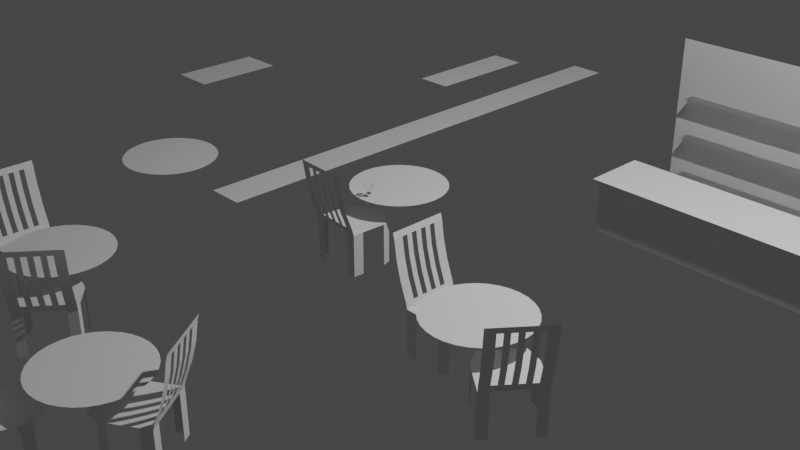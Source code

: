 # Source: blend.blend  (saved by Blender 2.80.75; exported with 4.5.12 LTS)
import bpy
from mathutils import Matrix  # noqa: F401  (used for matrix-valued properties, if any)

bpy.ops.wm.read_factory_settings(use_empty=True)
scene = bpy.context.scene
scene.name = 'Scene'

# ---- collections
col_collection = bpy.data.collections.new('Collection'); scene.collection.children.link(col_collection)

# ---- materials (node trees are filled in below, after node groups)
mat_glass = bpy.data.materials.new('Glass')
mat_glass.use_transparent_shadow = False

# ---- material node trees
mat_glass.use_nodes = True; mat_glass.node_tree.nodes.clear()
_N = mat_glass.node_tree.nodes; _L = mat_glass.node_tree.links
n0 = _N.new('ShaderNodeOutputMaterial'); n0.name = 'Material Output'; n0.location = (300, 300)
n1 = _N.new('ShaderNodeBsdfGlass'); n1.name = 'Glass BSDF'; n1.location = (10, 300)
n1.distribution = 'BECKMANN'
n1.inputs[1].default_value = 0.1429
n1.inputs[2].default_value = 1.45
_L.new(n1.outputs[0], n0.inputs[0])
n0.is_active_output = True

# ---- world
world_world = bpy.data.worlds.new('World'); scene.world = world_world
world_world.use_nodes = True; world_world.node_tree.nodes.clear()
_N = world_world.node_tree.nodes; _L = world_world.node_tree.links
n0 = _N.new('ShaderNodeOutputWorld'); n0.name = 'World Output'; n0.location = (300, 300)
n1 = _N.new('ShaderNodeBackground'); n1.name = 'Background'; n1.location = (10, 300)
n1.inputs[0].default_value = (0.05088, 0.05088, 0.05088, 1.0)
_L.new(n1.outputs[0], n0.inputs[0])
n0.is_active_output = True
world_world.color = (0.05088, 0.05088, 0.05088)
world_world.use_sun_shadow = False
world_world.sun_shadow_jitter_overblur = 0.0

# ---- cameras
cam_camera = bpy.data.cameras.new('Camera')
cam_camera.clip_end = 100.0
cam_camera.ortho_scale = 7.314

# ---- lights
light_light = bpy.data.lights.new('Light', 'POINT')
light_light.transmission_factor = 0.0
light_light.energy = 1000.0
light_light.shadow_soft_size = 0.1
light_light.shadow_maximum_resolution = 0.006
light_light.use_absolute_resolution = True

# ---- meshes
me_circle = bpy.data.meshes.new('Circle')
me_circle.from_pydata([(0.0, 0.5, 0.2088), (-0.09755, 0.4904, 0.2088), (-0.1913, 0.4619, 0.2088), (-0.2778, 0.4157, 0.2088), (-0.3536, 0.3536, 0.2088), (-0.4157, 0.2778, 0.2088), (-0.4619, 0.1913, 0.2088), (-0.4904, 0.09755, 0.2088), (-0.5, 3.775e-08, 0.2088), (-0.4904, -0.09755, 0.2088), (-0.4619, -0.1913, 0.2088), (-0.4157, -0.2778, 0.2088), (-0.3536, -0.3536, 0.2088), (-0.2778, -0.4157, 0.2088), (-0.1913, -0.4619, 0.2088), (-0.09755, -0.4904, 0.2088), (1.629e-07, -0.5, 0.2088), (0.09755, -0.4904, 0.2088), (0.1913, -0.4619, 0.2088), (0.2778, -0.4157, 0.2088), (0.3536, -0.3536, 0.2088), (0.4157, -0.2778, 0.2088), (0.4619, -0.1913, 0.2088), (0.4904, -0.09754, 0.2088), (0.5, 4.828e-07, 0.2088), (0.4904, 0.09755, 0.2088), (0.4619, 0.1913, 0.2088), (0.4157, 0.2778, 0.2088), (0.3536, 0.3536, 0.2088), (0.2778, 0.4157, 0.2088), (0.1913, 0.4619, 0.2088), (0.09754, 0.4904, 0.2088)], [], [(1, 2, 3, 4, 5, 6, 7, 8, 9, 10, 11, 12, 13, 14, 15, 16, 17, 18, 19, 20, 21, 22, 23, 24, 25, 26, 27, 28, 29, 30, 31, 0)])
_uv = me_circle.uv_layers.new(name='UVMap')
_uv.uv.foreach_set('vector', [0.0, 0.0, 0.0, 0.0, 0.0, 0.0, 0.0, 0.0, 0.0, 0.0, 0.0, 0.0, 0.0, 0.0, 0.0, 0.0, 0.0, 0.0, 0.0, 0.0, 0.0, 0.0, 0.0, 0.0, 0.0, 0.0, 0.0, 0.0, 0.0, 0.0, 0.0, 0.0, 0.0, 0.0, 0.0, 0.0, 0.0, 0.0, 0.0, 0.0, 0.0, 0.0, 0.0, 0.0, 0.0, 0.0, 0.0, 0.0, 0.0, 0.0, 0.0, 0.0, 0.0, 0.0, 0.0, 0.0, 0.0, 0.0, 0.0, 0.0, 0.0, 0.0, 0.0, 0.0])
me_circle.use_remesh_preserve_volume = False
me_circle.use_remesh_preserve_attributes = False
me_circle.use_mirror_vertex_groups = False
me_circle.update()
me_cylinder = bpy.data.meshes.new('Cylinder')
me_cylinder.from_pydata([(0.1123, 0.5645, -1.0), (0.1951, 0.9808, 1.0), (0.4786, 0.3198, -1.0), (0.8315, 0.5556, 1.0), (0.5645, -0.1123, -1.0), (0.9808, -0.1951, 1.0), (0.3198, -0.4786, -1.0), (0.5556, -0.8315, 1.0), (-0.1123, -0.5645, -1.0), (-0.1951, -0.9808, 1.0), (-0.4786, -0.3198, -1.0), (-0.8315, -0.5556, 1.0), (0.09716, 0.4884, -0.9236), (0.4141, 0.2767, -0.9236), (0.4884, -0.09716, -0.9236), (0.2767, -0.4141, -0.9236), (-0.09716, -0.4884, -0.9236), (-0.4141, -0.2767, -0.9236), (-0.5645, 0.1123, -1.0), (-0.9808, 0.1951, 1.0), (-0.4884, 0.09716, -0.9236), (-0.2767, 0.4141, -0.9236), (-0.5209, 0.7796, 1.0), (-0.9197, 0.1829, 1.0), (-0.7796, -0.5209, 1.0), (-0.1829, -0.9197, 1.0), (-0.3198, 0.4786, -1.0), (-0.5556, 0.8315, 1.0), (0.5209, -0.7796, 1.0), (0.9197, -0.1829, 1.0), (0.7796, 0.5209, 1.0), (0.1829, 0.9197, 1.0)], [], [(1, 0, 26, 27), (0, 1, 3, 2), (3, 5, 4, 2), (9, 11, 10, 8), (5, 7, 6, 4), (6, 7, 9, 8), (11, 19, 18, 10), (19, 27, 26, 18), (0, 2, 4, 6, 8, 10, 18, 26), (0, 6, 4, 2), (6, 0, 26, 8), (8, 26, 18, 10), (9, 7, 28, 25), (11, 9, 25, 24), (19, 11, 24, 23), (27, 19, 23, 22), (1, 27, 22, 31), (3, 1, 31, 30), (5, 3, 30, 29), (7, 5, 29, 28), (23, 24, 17, 20), (31, 22, 21, 12), (29, 30, 13, 14), (28, 29, 14, 15), (24, 25, 16, 17), (22, 23, 20, 21), (30, 31, 12, 13), (25, 28, 15, 16), (12, 21, 16, 15), (12, 15, 14, 13), (16, 21, 20, 17)])
_uv = me_cylinder.uv_layers.new(name='UVMap')
_uv.uv.foreach_set('vector', [0.9688, 1.0, 0.9688, 0.5, 0.09375, 0.5, 0.09375, 1.0, 0.9688, 0.5, 0.9688, 1.0, 0.8438, 1.0, 0.8438, 0.5, 0.8438, 1.0, 0.7188, 1.0, 0.7188, 0.5, 0.8438, 0.5, 0.4688, 1.0, 0.3438, 1.0, 0.3438, 0.5, 0.4688, 0.5, 0.7188, 1.0, 0.5938, 1.0, 0.5938, 0.5, 0.7188, 0.5, 0.5938, 0.5, 0.5938, 1.0, 0.4688, 1.0, 0.4688, 0.5, 0.3438, 1.0, 0.2188, 1.0, 0.2188, 0.5, 0.3438, 0.5, 0.2188, 1.0, 0.09375, 1.0, 0.09375, 0.5, 0.2188, 0.5, 0.7968, 0.4854, 0.9496, 0.3833, 0.9854, 0.2032, 0.8833, 0.05045, 0.7032, 0.01461, 0.5504, 0.1167, 0.5146, 0.2968, 0.6167, 0.4496, 0.0, 0.0, 0.0, 0.0, 0.0, 0.0, 0.0, 0.0, 0.0, 0.0, 0.0, 0.0, 0.0, 0.0, 0.0, 0.0, 0.0, 0.0, 0.0, 0.0, 0.0, 0.0, 0.0, 0.0, 0.4688, 1.0, 0.5938, 1.0, 0.5938, 1.0, 0.4688, 1.0, 0.3438, 1.0, 0.4688, 1.0, 0.4688, 1.0, 0.3438, 1.0, 0.2188, 1.0, 0.3438, 1.0, 0.3438, 1.0, 0.2188, 1.0, 0.09375, 1.0, 0.2188, 1.0, 0.2188, 1.0, 0.09375, 1.0, 0.9688, 1.0, 0.09375, 1.0, 0.09375, 1.0, 0.9688, 1.0, 0.8438, 1.0, 0.9688, 1.0, 0.9688, 1.0, 0.8438, 1.0, 0.7188, 1.0, 0.8438, 1.0, 0.8438, 1.0, 0.7188, 1.0, 0.5938, 1.0, 0.7188, 1.0, 0.7188, 1.0, 0.5938, 1.0, 0.2188, 1.0, 0.3438, 1.0, 0.3438, 1.0, 0.2188, 1.0, 0.9688, 1.0, 0.09375, 1.0, 0.09375, 1.0, 0.9688, 1.0, 0.7188, 1.0, 0.8438, 1.0, 0.8438, 1.0, 0.7188, 1.0, 0.5938, 1.0, 0.7188, 1.0, 0.7188, 1.0, 0.5938, 1.0, 0.3438, 1.0, 0.4688, 1.0, 0.4688, 1.0, 0.3438, 1.0, 0.09375, 1.0, 0.2188, 1.0, 0.2188, 1.0, 0.09375, 1.0, 0.8438, 1.0, 0.9688, 1.0, 0.9688, 1.0, 0.8438, 1.0, 0.4688, 1.0, 0.5938, 1.0, 0.5938, 1.0, 0.4688, 1.0, 0.9688, 1.0, 0.09375, 1.0, 0.4688, 1.0, 0.5938, 1.0, 0.9688, 1.0, 0.5938, 1.0, 0.7188, 1.0, 0.8438, 1.0, 0.4688, 1.0, 0.09375, 1.0, 0.2188, 1.0, 0.3438, 1.0])
me_cylinder.materials.append(mat_glass)
me_cylinder.use_remesh_preserve_volume = False
me_cylinder.use_remesh_preserve_attributes = False
me_cylinder.use_mirror_vertex_groups = False
me_cylinder.update()
me_plane = bpy.data.meshes.new('Plane')
me_plane.from_pydata([(-1.0, -1.0, 0.0), (1.0, -1.0, 0.0), (-1.0, 1.0, 0.0), (1.0, 1.0, 0.0)], [], [(0, 1, 3, 2)])
_uv = me_plane.uv_layers.new(name='UVMap')
_uv.uv.foreach_set('vector', [0.0, 0.0, 1.0, 0.0, 1.0, 1.0, 0.0, 1.0])
me_plane.use_remesh_preserve_volume = False
me_plane.use_remesh_preserve_attributes = False
me_plane.use_mirror_vertex_groups = False
me_plane.update()
me_plane_001 = bpy.data.meshes.new('Plane.001')
me_plane_001.from_pydata([(-1.0, -1.0, 0.0), (1.0, -1.0, 0.0), (-1.0, 1.0, 0.0), (1.0, 1.0, 0.0)], [], [(0, 1, 3, 2)])
_uv = me_plane_001.uv_layers.new(name='UVMap')
_uv.uv.foreach_set('vector', [0.0, 0.0, 1.0, 0.0, 1.0, 1.0, 0.0, 1.0])
me_plane_001.use_remesh_preserve_volume = False
me_plane_001.use_remesh_preserve_attributes = False
me_plane_001.use_mirror_vertex_groups = False
me_plane_001.update()
me_plane_002 = bpy.data.meshes.new('Plane.002')
me_plane_002.from_pydata([(-1.0, -1.0, 0.0), (1.0, -1.0, 0.0), (-1.0, 1.0, 0.0), (1.0, 1.0, 0.0)], [], [(0, 1, 3, 2)])
_uv = me_plane_002.uv_layers.new(name='UVMap')
_uv.uv.foreach_set('vector', [0.0, 0.0, 1.0, 0.0, 1.0, 1.0, 0.0, 1.0])
me_plane_002.use_remesh_preserve_volume = False
me_plane_002.use_remesh_preserve_attributes = False
me_plane_002.use_mirror_vertex_groups = False
me_plane_002.update()
me_circle_001 = bpy.data.meshes.new('Circle.001')
me_circle_001.from_pydata([(0.0, 0.5, 0.2088), (-0.09755, 0.4904, 0.2088), (-0.1913, 0.4619, 0.2088), (-0.2778, 0.4157, 0.2088), (-0.3536, 0.3536, 0.2088), (-0.4157, 0.2778, 0.2088), (-0.4619, 0.1913, 0.2088), (-0.4904, 0.09755, 0.2088), (-0.5, 3.775e-08, 0.2088), (-0.4904, -0.09755, 0.2088), (-0.4619, -0.1913, 0.2088), (-0.4157, -0.2778, 0.2088), (-0.3536, -0.3536, 0.2088), (-0.2778, -0.4157, 0.2088), (-0.1913, -0.4619, 0.2088), (-0.09755, -0.4904, 0.2088), (1.629e-07, -0.5, 0.2088), (0.09755, -0.4904, 0.2088), (0.1913, -0.4619, 0.2088), (0.2778, -0.4157, 0.2088), (0.3536, -0.3536, 0.2088), (0.4157, -0.2778, 0.2088), (0.4619, -0.1913, 0.2088), (0.4904, -0.09754, 0.2088), (0.5, 4.828e-07, 0.2088), (0.4904, 0.09755, 0.2088), (0.4619, 0.1913, 0.2088), (0.4157, 0.2778, 0.2088), (0.3536, 0.3536, 0.2088), (0.2778, 0.4157, 0.2088), (0.1913, 0.4619, 0.2088), (0.09754, 0.4904, 0.2088)], [], [(1, 2, 3, 4, 5, 6, 7, 8, 9, 10, 11, 12, 13, 14, 15, 16, 17, 18, 19, 20, 21, 22, 23, 24, 25, 26, 27, 28, 29, 30, 31, 0)])
_uv = me_circle_001.uv_layers.new(name='UVMap')
_uv.uv.foreach_set('vector', [0.0, 0.0, 0.0, 0.0, 0.0, 0.0, 0.0, 0.0, 0.0, 0.0, 0.0, 0.0, 0.0, 0.0, 0.0, 0.0, 0.0, 0.0, 0.0, 0.0, 0.0, 0.0, 0.0, 0.0, 0.0, 0.0, 0.0, 0.0, 0.0, 0.0, 0.0, 0.0, 0.0, 0.0, 0.0, 0.0, 0.0, 0.0, 0.0, 0.0, 0.0, 0.0, 0.0, 0.0, 0.0, 0.0, 0.0, 0.0, 0.0, 0.0, 0.0, 0.0, 0.0, 0.0, 0.0, 0.0, 0.0, 0.0, 0.0, 0.0, 0.0, 0.0, 0.0, 0.0])
me_circle_001.use_remesh_preserve_volume = False
me_circle_001.use_remesh_preserve_attributes = False
me_circle_001.use_mirror_vertex_groups = False
me_circle_001.update()
me_circle_002 = bpy.data.meshes.new('Circle.002')
me_circle_002.from_pydata([(0.0, 0.5, 0.2088), (-0.09755, 0.4904, 0.2088), (-0.1913, 0.4619, 0.2088), (-0.2778, 0.4157, 0.2088), (-0.3536, 0.3536, 0.2088), (-0.4157, 0.2778, 0.2088), (-0.4619, 0.1913, 0.2088), (-0.4904, 0.09755, 0.2088), (-0.5, 3.775e-08, 0.2088), (-0.4904, -0.09755, 0.2088), (-0.4619, -0.1913, 0.2088), (-0.4157, -0.2778, 0.2088), (-0.3536, -0.3536, 0.2088), (-0.2778, -0.4157, 0.2088), (-0.1913, -0.4619, 0.2088), (-0.09755, -0.4904, 0.2088), (1.629e-07, -0.5, 0.2088), (0.09755, -0.4904, 0.2088), (0.1913, -0.4619, 0.2088), (0.2778, -0.4157, 0.2088), (0.3536, -0.3536, 0.2088), (0.4157, -0.2778, 0.2088), (0.4619, -0.1913, 0.2088), (0.4904, -0.09754, 0.2088), (0.5, 4.828e-07, 0.2088), (0.4904, 0.09755, 0.2088), (0.4619, 0.1913, 0.2088), (0.4157, 0.2778, 0.2088), (0.3536, 0.3536, 0.2088), (0.2778, 0.4157, 0.2088), (0.1913, 0.4619, 0.2088), (0.09754, 0.4904, 0.2088)], [], [(1, 2, 3, 4, 5, 6, 7, 8, 9, 10, 11, 12, 13, 14, 15, 16, 17, 18, 19, 20, 21, 22, 23, 24, 25, 26, 27, 28, 29, 30, 31, 0)])
_uv = me_circle_002.uv_layers.new(name='UVMap')
_uv.uv.foreach_set('vector', [0.0, 0.0, 0.0, 0.0, 0.0, 0.0, 0.0, 0.0, 0.0, 0.0, 0.0, 0.0, 0.0, 0.0, 0.0, 0.0, 0.0, 0.0, 0.0, 0.0, 0.0, 0.0, 0.0, 0.0, 0.0, 0.0, 0.0, 0.0, 0.0, 0.0, 0.0, 0.0, 0.0, 0.0, 0.0, 0.0, 0.0, 0.0, 0.0, 0.0, 0.0, 0.0, 0.0, 0.0, 0.0, 0.0, 0.0, 0.0, 0.0, 0.0, 0.0, 0.0, 0.0, 0.0, 0.0, 0.0, 0.0, 0.0, 0.0, 0.0, 0.0, 0.0, 0.0, 0.0])
me_circle_002.use_remesh_preserve_volume = False
me_circle_002.use_remesh_preserve_attributes = False
me_circle_002.use_mirror_vertex_groups = False
me_circle_002.update()
me_circle_003 = bpy.data.meshes.new('Circle.003')
me_circle_003.from_pydata([(0.0, 0.5, 0.2088), (-0.09755, 0.4904, 0.2088), (-0.1913, 0.4619, 0.2088), (-0.2778, 0.4157, 0.2088), (-0.3536, 0.3536, 0.2088), (-0.4157, 0.2778, 0.2088), (-0.4619, 0.1913, 0.2088), (-0.4904, 0.09755, 0.2088), (-0.5, 3.775e-08, 0.2088), (-0.4904, -0.09755, 0.2088), (-0.4619, -0.1913, 0.2088), (-0.4157, -0.2778, 0.2088), (-0.3536, -0.3536, 0.2088), (-0.2778, -0.4157, 0.2088), (-0.1913, -0.4619, 0.2088), (-0.09755, -0.4904, 0.2088), (1.629e-07, -0.5, 0.2088), (0.09755, -0.4904, 0.2088), (0.1913, -0.4619, 0.2088), (0.2778, -0.4157, 0.2088), (0.3536, -0.3536, 0.2088), (0.4157, -0.2778, 0.2088), (0.4619, -0.1913, 0.2088), (0.4904, -0.09754, 0.2088), (0.5, 4.828e-07, 0.2088), (0.4904, 0.09755, 0.2088), (0.4619, 0.1913, 0.2088), (0.4157, 0.2778, 0.2088), (0.3536, 0.3536, 0.2088), (0.2778, 0.4157, 0.2088), (0.1913, 0.4619, 0.2088), (0.09754, 0.4904, 0.2088)], [], [(1, 2, 3, 4, 5, 6, 7, 8, 9, 10, 11, 12, 13, 14, 15, 16, 17, 18, 19, 20, 21, 22, 23, 24, 25, 26, 27, 28, 29, 30, 31, 0)])
_uv = me_circle_003.uv_layers.new(name='UVMap')
_uv.uv.foreach_set('vector', [0.0, 0.0, 0.0, 0.0, 0.0, 0.0, 0.0, 0.0, 0.0, 0.0, 0.0, 0.0, 0.0, 0.0, 0.0, 0.0, 0.0, 0.0, 0.0, 0.0, 0.0, 0.0, 0.0, 0.0, 0.0, 0.0, 0.0, 0.0, 0.0, 0.0, 0.0, 0.0, 0.0, 0.0, 0.0, 0.0, 0.0, 0.0, 0.0, 0.0, 0.0, 0.0, 0.0, 0.0, 0.0, 0.0, 0.0, 0.0, 0.0, 0.0, 0.0, 0.0, 0.0, 0.0, 0.0, 0.0, 0.0, 0.0, 0.0, 0.0, 0.0, 0.0, 0.0, 0.0])
me_circle_003.use_remesh_preserve_volume = False
me_circle_003.use_remesh_preserve_attributes = False
me_circle_003.use_mirror_vertex_groups = False
me_circle_003.update()
me_circle_004 = bpy.data.meshes.new('Circle.004')
me_circle_004.from_pydata([(0.0, 0.5, 0.2088), (-0.09755, 0.4904, 0.2088), (-0.1913, 0.4619, 0.2088), (-0.2778, 0.4157, 0.2088), (-0.3536, 0.3536, 0.2088), (-0.4157, 0.2778, 0.2088), (-0.4619, 0.1913, 0.2088), (-0.4904, 0.09755, 0.2088), (-0.5, 3.775e-08, 0.2088), (-0.4904, -0.09755, 0.2088), (-0.4619, -0.1913, 0.2088), (-0.4157, -0.2778, 0.2088), (-0.3536, -0.3536, 0.2088), (-0.2778, -0.4157, 0.2088), (-0.1913, -0.4619, 0.2088), (-0.09755, -0.4904, 0.2088), (1.629e-07, -0.5, 0.2088), (0.09755, -0.4904, 0.2088), (0.1913, -0.4619, 0.2088), (0.2778, -0.4157, 0.2088), (0.3536, -0.3536, 0.2088), (0.4157, -0.2778, 0.2088), (0.4619, -0.1913, 0.2088), (0.4904, -0.09754, 0.2088), (0.5, 4.828e-07, 0.2088), (0.4904, 0.09755, 0.2088), (0.4619, 0.1913, 0.2088), (0.4157, 0.2778, 0.2088), (0.3536, 0.3536, 0.2088), (0.2778, 0.4157, 0.2088), (0.1913, 0.4619, 0.2088), (0.09754, 0.4904, 0.2088)], [], [(1, 2, 3, 4, 5, 6, 7, 8, 9, 10, 11, 12, 13, 14, 15, 16, 17, 18, 19, 20, 21, 22, 23, 24, 25, 26, 27, 28, 29, 30, 31, 0)])
_uv = me_circle_004.uv_layers.new(name='UVMap')
_uv.uv.foreach_set('vector', [0.0, 0.0, 0.0, 0.0, 0.0, 0.0, 0.0, 0.0, 0.0, 0.0, 0.0, 0.0, 0.0, 0.0, 0.0, 0.0, 0.0, 0.0, 0.0, 0.0, 0.0, 0.0, 0.0, 0.0, 0.0, 0.0, 0.0, 0.0, 0.0, 0.0, 0.0, 0.0, 0.0, 0.0, 0.0, 0.0, 0.0, 0.0, 0.0, 0.0, 0.0, 0.0, 0.0, 0.0, 0.0, 0.0, 0.0, 0.0, 0.0, 0.0, 0.0, 0.0, 0.0, 0.0, 0.0, 0.0, 0.0, 0.0, 0.0, 0.0, 0.0, 0.0, 0.0, 0.0])
me_circle_004.use_remesh_preserve_volume = False
me_circle_004.use_remesh_preserve_attributes = False
me_circle_004.use_mirror_vertex_groups = False
me_circle_004.update()
me_plane_003 = bpy.data.meshes.new('Plane.003')
me_plane_003.from_pydata([(-1.0, -1.0, 0.0), (1.0, -1.0, 0.0), (-1.0, 1.0, 0.0), (1.0, 1.0, 0.0)], [], [(0, 1, 3, 2)])
_uv = me_plane_003.uv_layers.new(name='UVMap')
_uv.uv.foreach_set('vector', [0.0, 0.0, 1.0, 0.0, 1.0, 1.0, 0.0, 1.0])
me_plane_003.use_remesh_preserve_volume = False
me_plane_003.use_remesh_preserve_attributes = False
me_plane_003.use_mirror_vertex_groups = False
me_plane_003.update()
me_plane_004 = bpy.data.meshes.new('Plane.004')
me_plane_004.from_pydata([(-1.0, -1.0, 0.0), (1.0, -1.0, 0.0), (-1.0, 1.0, 0.0), (1.0, 1.0, 0.0)], [], [(0, 1, 3, 2)])
_uv = me_plane_004.uv_layers.new(name='UVMap')
_uv.uv.foreach_set('vector', [0.0, 0.0, 1.0, 0.0, 1.0, 1.0, 0.0, 1.0])
me_plane_004.use_remesh_preserve_volume = False
me_plane_004.use_remesh_preserve_attributes = False
me_plane_004.use_mirror_vertex_groups = False
me_plane_004.update()
me_plane_005 = bpy.data.meshes.new('Plane.005')
me_plane_005.from_pydata([(-1.0, -1.0, 0.0), (1.0, -1.0, 0.0), (-1.0, 1.0, 0.0), (1.0, 1.0, 0.0)], [], [(0, 1, 3, 2)])
_uv = me_plane_005.uv_layers.new(name='UVMap')
_uv.uv.foreach_set('vector', [0.0, 0.0, 1.0, 0.0, 1.0, 1.0, 0.0, 1.0])
me_plane_005.use_remesh_preserve_volume = False
me_plane_005.use_remesh_preserve_attributes = False
me_plane_005.use_mirror_vertex_groups = False
me_plane_005.update()
me_plane_006 = bpy.data.meshes.new('Plane.006')
me_plane_006.from_pydata([(-1.0, -1.0, 0.0), (1.0, -1.0, 0.0), (-1.0, 1.0, 0.0), (1.0, 1.0, 0.0)], [], [(0, 1, 3, 2)])
_uv = me_plane_006.uv_layers.new(name='UVMap')
_uv.uv.foreach_set('vector', [0.0, 0.0, 1.0, 0.0, 1.0, 1.0, 0.0, 1.0])
me_plane_006.use_remesh_preserve_volume = False
me_plane_006.use_remesh_preserve_attributes = False
me_plane_006.use_mirror_vertex_groups = False
me_plane_006.update()
me_plane_007 = bpy.data.meshes.new('Plane.007')
me_plane_007.from_pydata([(-1.0, -1.0, 0.0), (1.0, -1.0, 0.0), (-1.0, 1.0, 0.0), (1.0, 1.0, 0.0)], [], [(0, 1, 3, 2)])
_uv = me_plane_007.uv_layers.new(name='UVMap')
_uv.uv.foreach_set('vector', [0.0, 0.0, 1.0, 0.0, 1.0, 1.0, 0.0, 1.0])
me_plane_007.materials.append(mat_glass)
me_plane_007.use_remesh_preserve_volume = False
me_plane_007.use_remesh_preserve_attributes = False
me_plane_007.use_mirror_vertex_groups = False
me_plane_007.update()
me_cube_002 = bpy.data.meshes.new('Cube.002')
me_cube_002.from_pydata([(-1.0, -1.0, -1.0), (-1.0, -1.0, 0.6024), (-1.0, 1.0, -1.0), (-1.0, 1.0, 0.6024), (1.0, -0.7483, 0.6024), (1.0, 0.7483, 0.6024), (0.3333, 1.0, -1.0), (-0.5988, 1.0, -1.0), (-0.5988, 1.0, 0.6024), (0.3333, 1.0, 0.6024), (-0.5988, -1.0, -1.0), (0.3333, -1.0, -1.0), (0.3333, -1.0, 0.6024), (-0.5988, -1.0, 0.6024), (0.6667, 0.8741, 0.6024), (0.6667, -0.8741, -1.0), (0.6667, 0.8741, -1.0), (0.6667, -0.8741, 0.6024), (-1.0, 0.6615, -1.0), (-1.0, -0.6657, -1.0), (-1.0, -0.6657, 0.6024), (-1.0, 0.6615, 0.6024), (1.0, 0.495, 0.6024), (1.0, -0.4981, 0.6024), (0.3333, 0.6615, 0.6024), (0.3333, -0.6657, 0.6024), (-0.5988, 0.6615, 0.6024), (-0.5988, -0.6657, 0.6024), (-1.614, 0.6615, 2.964), (-1.614, -0.6657, 2.964), (-1.559, 1.0, 2.754), (0.6667, 0.5783, 0.6024), (0.6667, -0.5819, 0.6024), (-1.614, 1.0, 2.964), (-1.614, -1.0, 2.964), (-1.559, 0.6615, 2.754), (-1.559, -0.6657, 2.754), (-1.559, -1.0, 2.754), (-1.059, -0.6657, 0.8278), (-1.059, 0.6615, 0.8278), (-1.059, 1.0, 0.8278), (-1.059, -1.0, 0.8278), (-1.0, -0.4761, 0.6024), (-1.0, -0.2865, 0.6024), (-1.0, -0.09687, 0.6024), (-1.0, 0.09273, 0.6024), (-1.0, 0.2823, 0.6024), (-1.0, 0.4719, 0.6024), (1.0, 0.3531, 0.6024), (1.0, 0.2113, 0.6024), (1.0, 0.06939, 0.6024), (1.0, -0.07249, 0.6024), (1.0, -0.2144, 0.6024), (1.0, -0.3562, 0.6024), (0.3333, 0.4719, 0.6024), (0.3333, 0.2823, 0.6024), (0.3333, 0.09273, 0.6024), (0.3333, -0.09687, 0.6024), (0.3333, -0.2865, 0.6024), (0.3333, -0.4761, 0.6024), (-0.5988, 0.4719, 0.6024), (-0.5988, 0.2823, 0.6024), (-0.5988, 0.09273, 0.6024), (-0.5988, -0.09687, 0.6024), (-0.5988, -0.2865, 0.6024), (-0.5988, -0.4761, 0.6024), (0.6667, 0.4125, 0.6024), (0.6667, 0.2468, 0.6024), (0.6667, 0.08106, 0.6024), (0.6667, -0.08468, 0.6024), (0.6667, -0.2504, 0.6024), (0.6667, -0.4162, 0.6024), (-1.614, -0.4761, 2.964), (-1.614, -0.2865, 2.964), (-1.614, -0.09687, 2.964), (-1.614, 0.09273, 2.964), (-1.614, 0.2823, 2.964), (-1.614, 0.4719, 2.964), (-1.559, 0.4719, 2.754), (-1.559, 0.2823, 2.754), (-1.559, 0.09273, 2.754), (-1.559, -0.09687, 2.754), (-1.559, -0.2865, 2.754), (-1.559, -0.4761, 2.754), (-1.059, 0.4719, 0.8278), (-1.059, 0.2823, 0.8278), (-1.059, 0.09273, 0.8278), (-1.059, -0.09687, 0.8278), (-1.059, -0.2865, 0.8278), (-1.059, -0.4761, 0.8278), (-1.614, 0.8308, 2.964), (-1.559, 0.8308, 2.754), (-1.059, 0.8308, 0.8278), (-1.614, -0.8328, 2.964), (-1.559, -0.8328, 2.754), (-1.059, -0.8328, 0.8278), (-1.295, 0.6615, 1.47), (-1.461, 0.6615, 2.112), (-1.295, 1.0, 1.47), (-1.461, 1.0, 2.112), (-1.295, 0.8308, 1.47), (-1.461, 0.8308, 2.112), (-1.295, 0.2823, 1.47), (-1.461, 0.2823, 2.112), (-1.295, 0.4719, 1.47), (-1.461, 0.4719, 2.112), (-1.295, -0.09687, 1.47), (-1.461, -0.09687, 2.112), (-1.295, 0.09273, 1.47), (-1.461, 0.09273, 2.112), (-1.295, -0.4761, 1.47), (-1.461, -0.4761, 2.112), (-1.295, -0.2865, 1.47), (-1.461, -0.2865, 2.112), (-1.295, -1.0, 1.47), (-1.461, -1.0, 2.112), (-1.461, -0.6657, 2.112), (-1.295, -0.6657, 1.47), (-1.295, -0.8328, 1.47), (-1.461, -0.8328, 2.112)], [], [(18, 21, 3, 2), (10, 13, 1, 0), (27, 20, 1, 13), (32, 25, 12, 17), (25, 27, 13, 12), (15, 17, 12, 11), (2, 3, 8, 7), (23, 32, 17, 4), (6, 9, 14, 16), (5, 14, 31, 22), (53, 71, 32, 23), (9, 8, 26, 24), (59, 65, 27, 25), (14, 9, 24, 31), (71, 59, 25, 32), (8, 3, 21, 26), (65, 42, 20, 27), (91, 30, 33, 90), (78, 35, 28, 77), (94, 37, 34, 93), (0, 1, 20, 19), (119, 115, 37, 94), (101, 99, 30, 91), (21, 3, 40, 92, 39), (47, 21, 39, 84), (20, 1, 41, 95, 38), (20, 42, 89, 38), (42, 43, 88, 89), (43, 44, 87, 88), (44, 45, 86, 87), (45, 46, 85, 86), (46, 47, 84, 85), (111, 113, 82, 83), (107, 109, 80, 81), (103, 105, 78, 79), (36, 83, 72, 29), (83, 82, 73, 72), (82, 81, 74, 73), (81, 80, 75, 74), (80, 79, 76, 75), (79, 78, 77, 76), (26, 21, 47, 60), (60, 47, 46, 61), (61, 46, 45, 62), (62, 45, 44, 63), (63, 44, 43, 64), (64, 43, 42, 65), (31, 24, 54, 66), (66, 54, 55, 67), (67, 55, 56, 68), (68, 56, 57, 69), (69, 57, 58, 70), (70, 58, 59, 71), (24, 26, 60, 54), (54, 60, 61, 55), (55, 61, 62, 56), (56, 62, 63, 57), (57, 63, 64, 58), (58, 64, 65, 59), (22, 31, 66, 48), (48, 66, 67, 49), (49, 67, 68, 50), (50, 68, 69, 51), (51, 69, 70, 52), (52, 70, 71, 53), (97, 101, 91, 35), (35, 91, 90, 28), (116, 119, 94, 36), (36, 94, 93, 29), (39, 92, 100, 96), (96, 100, 101, 97), (92, 40, 98, 100), (100, 98, 99, 101), (85, 84, 104, 102), (102, 104, 105, 103), (87, 86, 108, 106), (106, 108, 109, 107), (89, 88, 112, 110), (110, 112, 113, 111), (38, 95, 118, 117), (117, 118, 119, 116), (95, 41, 114, 118), (118, 114, 115, 119)])
_uv = me_cube_002.uv_layers.new(name='UVMap')
_uv.uv.foreach_set('vector', [0.375, 0.2077, 0.625, 0.2077, 0.625, 0.25, 0.375, 0.25, 0.375, 0.9498, 0.625, 0.9498, 0.625, 1.0, 0.375, 1.0, 0.8248, 0.7082, 0.875, 0.7082, 0.875, 0.75, 0.8248, 0.75, 0.6667, 0.7082, 0.7083, 0.7082, 0.7083, 0.75, 0.6667, 0.75, 0.7083, 0.7082, 0.8248, 0.7082, 0.8248, 0.75, 0.7083, 0.75, 0.375, 0.7917, 0.625, 0.7917, 0.625, 0.8333, 0.375, 0.8333, 0.375, 0.25, 0.625, 0.25, 0.625, 0.3002, 0.375, 0.3002, 0.625, 0.7082, 0.6667, 0.7082, 0.6667, 0.75, 0.625, 0.75, 0.375, 0.4167, 0.625, 0.4167, 0.625, 0.4583, 0.375, 0.4583, 0.625, 0.5, 0.6667, 0.5, 0.6667, 0.5423, 0.625, 0.5423, 0.625, 0.6845, 0.6667, 0.6845, 0.6667, 0.7082, 0.625, 0.7082, 0.7083, 0.5, 0.8248, 0.5, 0.8248, 0.5423, 0.7083, 0.5423, 0.7083, 0.6845, 0.8248, 0.6845, 0.8248, 0.7082, 0.7083, 0.7082, 0.6667, 0.5, 0.7083, 0.5, 0.7083, 0.5423, 0.6667, 0.5423, 0.6667, 0.6845, 0.7083, 0.6845, 0.7083, 0.7082, 0.6667, 0.7082, 0.8248, 0.5, 0.875, 0.5, 0.875, 0.5423, 0.8248, 0.5423, 0.8248, 0.6845, 0.875, 0.6845, 0.875, 0.7082, 0.8248, 0.7082, 0.625, 0.2288, 0.625, 0.25, 0.625, 0.25, 0.625, 0.2288, 0.875, 0.566, 0.875, 0.5423, 0.875, 0.5423, 0.875, 0.566, 0.875, 0.7291, 0.875, 0.75, 0.875, 0.75, 0.875, 0.7291, 0.375, 0.0, 0.625, 0.0, 0.625, 0.04179, 0.375, 0.04179, 0.875, 0.7291, 0.875, 0.75, 0.875, 0.75, 0.875, 0.7291, 0.625, 0.2288, 0.625, 0.25, 0.625, 0.25, 0.625, 0.2288, 0.625, 0.2077, 0.625, 0.25, 0.625, 0.25, 0.625, 0.2288, 0.625, 0.2077, 0.875, 0.566, 0.875, 0.5423, 0.875, 0.5423, 0.875, 0.566, 0.875, 0.7082, 0.875, 0.75, 0.875, 0.75, 0.875, 0.7291, 0.875, 0.7082, 0.875, 0.7082, 0.875, 0.6845, 0.875, 0.6845, 0.875, 0.7082, 0.875, 0.6845, 0.875, 0.6608, 0.875, 0.6608, 0.875, 0.6845, 0.875, 0.6608, 0.875, 0.6371, 0.875, 0.6371, 0.875, 0.6608, 0.875, 0.6371, 0.875, 0.6134, 0.875, 0.6134, 0.875, 0.6371, 0.875, 0.6134, 0.875, 0.5897, 0.875, 0.5897, 0.875, 0.6134, 0.875, 0.5897, 0.875, 0.566, 0.875, 0.566, 0.875, 0.5897, 0.875, 0.6845, 0.875, 0.6608, 0.875, 0.6608, 0.875, 0.6845, 0.875, 0.6371, 0.875, 0.6134, 0.875, 0.6134, 0.875, 0.6371, 0.875, 0.5897, 0.875, 0.566, 0.875, 0.566, 0.875, 0.5897, 0.875, 0.7082, 0.875, 0.6845, 0.875, 0.6845, 0.875, 0.7082, 0.875, 0.6845, 0.875, 0.6608, 0.875, 0.6608, 0.875, 0.6845, 0.875, 0.6608, 0.875, 0.6371, 0.875, 0.6371, 0.875, 0.6608, 0.875, 0.6371, 0.875, 0.6134, 0.875, 0.6134, 0.875, 0.6371, 0.875, 0.6134, 0.875, 0.5897, 0.875, 0.5897, 0.875, 0.6134, 0.875, 0.5897, 0.875, 0.566, 0.875, 0.566, 0.875, 0.5897, 0.8248, 0.5423, 0.875, 0.5423, 0.875, 0.566, 0.8248, 0.566, 0.8248, 0.566, 0.875, 0.566, 0.875, 0.5897, 0.8248, 0.5897, 0.8248, 0.5897, 0.875, 0.5897, 0.875, 0.6134, 0.8248, 0.6134, 0.8248, 0.6134, 0.875, 0.6134, 0.875, 0.6371, 0.8248, 0.6371, 0.8248, 0.6371, 0.875, 0.6371, 0.875, 0.6608, 0.8248, 0.6608, 0.8248, 0.6608, 0.875, 0.6608, 0.875, 0.6845, 0.8248, 0.6845, 0.6667, 0.5423, 0.7083, 0.5423, 0.7083, 0.566, 0.6667, 0.566, 0.6667, 0.566, 0.7083, 0.566, 0.7083, 0.5897, 0.6667, 0.5897, 0.6667, 0.5897, 0.7083, 0.5897, 0.7083, 0.6134, 0.6667, 0.6134, 0.6667, 0.6134, 0.7083, 0.6134, 0.7083, 0.6371, 0.6667, 0.6371, 0.6667, 0.6371, 0.7083, 0.6371, 0.7083, 0.6608, 0.6667, 0.6608, 0.6667, 0.6608, 0.7083, 0.6608, 0.7083, 0.6845, 0.6667, 0.6845, 0.7083, 0.5423, 0.8248, 0.5423, 0.8248, 0.566, 0.7083, 0.566, 0.7083, 0.566, 0.8248, 0.566, 0.8248, 0.5897, 0.7083, 0.5897, 0.7083, 0.5897, 0.8248, 0.5897, 0.8248, 0.6134, 0.7083, 0.6134, 0.7083, 0.6134, 0.8248, 0.6134, 0.8248, 0.6371, 0.7083, 0.6371, 0.7083, 0.6371, 0.8248, 0.6371, 0.8248, 0.6608, 0.7083, 0.6608, 0.7083, 0.6608, 0.8248, 0.6608, 0.8248, 0.6845, 0.7083, 0.6845, 0.625, 0.5423, 0.6667, 0.5423, 0.6667, 0.566, 0.625, 0.566, 0.625, 0.566, 0.6667, 0.566, 0.6667, 0.5897, 0.625, 0.5897, 0.625, 0.5897, 0.6667, 0.5897, 0.6667, 0.6134, 0.625, 0.6134, 0.625, 0.6134, 0.6667, 0.6134, 0.6667, 0.6371, 0.625, 0.6371, 0.625, 0.6371, 0.6667, 0.6371, 0.6667, 0.6608, 0.625, 0.6608, 0.625, 0.6608, 0.6667, 0.6608, 0.6667, 0.6845, 0.625, 0.6845, 0.625, 0.2077, 0.625, 0.2288, 0.625, 0.2288, 0.625, 0.2077, 0.625, 0.2077, 0.625, 0.2288, 0.625, 0.2288, 0.625, 0.2077, 0.875, 0.7082, 0.875, 0.7291, 0.875, 0.7291, 0.875, 0.7082, 0.875, 0.7082, 0.875, 0.7291, 0.875, 0.7291, 0.875, 0.7082, 0.625, 0.2077, 0.625, 0.2288, 0.625, 0.2288, 0.625, 0.2077, 0.625, 0.2077, 0.625, 0.2288, 0.625, 0.2288, 0.625, 0.2077, 0.625, 0.2288, 0.625, 0.25, 0.625, 0.25, 0.625, 0.2288, 0.625, 0.2288, 0.625, 0.25, 0.625, 0.25, 0.625, 0.2288, 0.875, 0.5897, 0.875, 0.566, 0.875, 0.566, 0.875, 0.5897, 0.875, 0.5897, 0.875, 0.566, 0.875, 0.566, 0.875, 0.5897, 0.875, 0.6371, 0.875, 0.6134, 0.875, 0.6134, 0.875, 0.6371, 0.875, 0.6371, 0.875, 0.6134, 0.875, 0.6134, 0.875, 0.6371, 0.875, 0.6845, 0.875, 0.6608, 0.875, 0.6608, 0.875, 0.6845, 0.875, 0.6845, 0.875, 0.6608, 0.875, 0.6608, 0.875, 0.6845, 0.875, 0.7082, 0.875, 0.7291, 0.875, 0.7291, 0.875, 0.7082, 0.875, 0.7082, 0.875, 0.7291, 0.875, 0.7291, 0.875, 0.7082, 0.875, 0.7291, 0.875, 0.75, 0.875, 0.75, 0.875, 0.7291, 0.875, 0.7291, 0.875, 0.75, 0.875, 0.75, 0.875, 0.7291])
me_cube_002.use_remesh_preserve_volume = False
me_cube_002.use_remesh_preserve_attributes = False
me_cube_002.use_mirror_vertex_groups = False
me_cube_002.update()
me_cube_003 = bpy.data.meshes.new('Cube.003')
me_cube_003.from_pydata([(-1.0, -1.0, -1.0), (-1.0, -1.0, 0.6024), (-1.0, 1.0, -1.0), (-1.0, 1.0, 0.6024), (1.0, -0.7483, 0.6024), (1.0, 0.7483, 0.6024), (0.3333, 1.0, -1.0), (-0.5988, 1.0, -1.0), (-0.5988, 1.0, 0.6024), (0.3333, 1.0, 0.6024), (-0.5988, -1.0, -1.0), (0.3333, -1.0, -1.0), (0.3333, -1.0, 0.6024), (-0.5988, -1.0, 0.6024), (0.6667, 0.8741, 0.6024), (0.6667, -0.8741, -1.0), (0.6667, 0.8741, -1.0), (0.6667, -0.8741, 0.6024), (-1.0, 0.6615, -1.0), (-1.0, -0.6657, -1.0), (-1.0, -0.6657, 0.6024), (-1.0, 0.6615, 0.6024), (1.0, 0.495, 0.6024), (1.0, -0.4981, 0.6024), (0.3333, 0.6615, 0.6024), (0.3333, -0.6657, 0.6024), (-0.5988, 0.6615, 0.6024), (-0.5988, -0.6657, 0.6024), (-1.614, 0.6615, 2.964), (-1.614, -0.6657, 2.964), (-1.559, 1.0, 2.754), (0.6667, 0.5783, 0.6024), (0.6667, -0.5819, 0.6024), (-1.614, 1.0, 2.964), (-1.614, -1.0, 2.964), (-1.559, 0.6615, 2.754), (-1.559, -0.6657, 2.754), (-1.559, -1.0, 2.754), (-1.059, -0.6657, 0.8278), (-1.059, 0.6615, 0.8278), (-1.059, 1.0, 0.8278), (-1.059, -1.0, 0.8278), (-1.0, -0.4761, 0.6024), (-1.0, -0.2865, 0.6024), (-1.0, -0.09687, 0.6024), (-1.0, 0.09273, 0.6024), (-1.0, 0.2823, 0.6024), (-1.0, 0.4719, 0.6024), (1.0, 0.3531, 0.6024), (1.0, 0.2113, 0.6024), (1.0, 0.06939, 0.6024), (1.0, -0.07249, 0.6024), (1.0, -0.2144, 0.6024), (1.0, -0.3562, 0.6024), (0.3333, 0.4719, 0.6024), (0.3333, 0.2823, 0.6024), (0.3333, 0.09273, 0.6024), (0.3333, -0.09687, 0.6024), (0.3333, -0.2865, 0.6024), (0.3333, -0.4761, 0.6024), (-0.5988, 0.4719, 0.6024), (-0.5988, 0.2823, 0.6024), (-0.5988, 0.09273, 0.6024), (-0.5988, -0.09687, 0.6024), (-0.5988, -0.2865, 0.6024), (-0.5988, -0.4761, 0.6024), (0.6667, 0.4125, 0.6024), (0.6667, 0.2468, 0.6024), (0.6667, 0.08106, 0.6024), (0.6667, -0.08468, 0.6024), (0.6667, -0.2504, 0.6024), (0.6667, -0.4162, 0.6024), (-1.614, -0.4761, 2.964), (-1.614, -0.2865, 2.964), (-1.614, -0.09687, 2.964), (-1.614, 0.09273, 2.964), (-1.614, 0.2823, 2.964), (-1.614, 0.4719, 2.964), (-1.559, 0.4719, 2.754), (-1.559, 0.2823, 2.754), (-1.559, 0.09273, 2.754), (-1.559, -0.09687, 2.754), (-1.559, -0.2865, 2.754), (-1.559, -0.4761, 2.754), (-1.059, 0.4719, 0.8278), (-1.059, 0.2823, 0.8278), (-1.059, 0.09273, 0.8278), (-1.059, -0.09687, 0.8278), (-1.059, -0.2865, 0.8278), (-1.059, -0.4761, 0.8278), (-1.614, 0.8308, 2.964), (-1.559, 0.8308, 2.754), (-1.059, 0.8308, 0.8278), (-1.614, -0.8328, 2.964), (-1.559, -0.8328, 2.754), (-1.059, -0.8328, 0.8278), (-1.295, 0.6615, 1.47), (-1.461, 0.6615, 2.112), (-1.295, 1.0, 1.47), (-1.461, 1.0, 2.112), (-1.295, 0.8308, 1.47), (-1.461, 0.8308, 2.112), (-1.295, 0.2823, 1.47), (-1.461, 0.2823, 2.112), (-1.295, 0.4719, 1.47), (-1.461, 0.4719, 2.112), (-1.295, -0.09687, 1.47), (-1.461, -0.09687, 2.112), (-1.295, 0.09273, 1.47), (-1.461, 0.09273, 2.112), (-1.295, -0.4761, 1.47), (-1.461, -0.4761, 2.112), (-1.295, -0.2865, 1.47), (-1.461, -0.2865, 2.112), (-1.295, -1.0, 1.47), (-1.461, -1.0, 2.112), (-1.461, -0.6657, 2.112), (-1.295, -0.6657, 1.47), (-1.295, -0.8328, 1.47), (-1.461, -0.8328, 2.112)], [], [(18, 21, 3, 2), (10, 13, 1, 0), (27, 20, 1, 13), (32, 25, 12, 17), (25, 27, 13, 12), (15, 17, 12, 11), (2, 3, 8, 7), (23, 32, 17, 4), (6, 9, 14, 16), (5, 14, 31, 22), (53, 71, 32, 23), (9, 8, 26, 24), (59, 65, 27, 25), (14, 9, 24, 31), (71, 59, 25, 32), (8, 3, 21, 26), (65, 42, 20, 27), (91, 30, 33, 90), (78, 35, 28, 77), (94, 37, 34, 93), (0, 1, 20, 19), (119, 115, 37, 94), (101, 99, 30, 91), (21, 3, 40, 92, 39), (47, 21, 39, 84), (20, 1, 41, 95, 38), (20, 42, 89, 38), (42, 43, 88, 89), (43, 44, 87, 88), (44, 45, 86, 87), (45, 46, 85, 86), (46, 47, 84, 85), (111, 113, 82, 83), (107, 109, 80, 81), (103, 105, 78, 79), (36, 83, 72, 29), (83, 82, 73, 72), (82, 81, 74, 73), (81, 80, 75, 74), (80, 79, 76, 75), (79, 78, 77, 76), (26, 21, 47, 60), (60, 47, 46, 61), (61, 46, 45, 62), (62, 45, 44, 63), (63, 44, 43, 64), (64, 43, 42, 65), (31, 24, 54, 66), (66, 54, 55, 67), (67, 55, 56, 68), (68, 56, 57, 69), (69, 57, 58, 70), (70, 58, 59, 71), (24, 26, 60, 54), (54, 60, 61, 55), (55, 61, 62, 56), (56, 62, 63, 57), (57, 63, 64, 58), (58, 64, 65, 59), (22, 31, 66, 48), (48, 66, 67, 49), (49, 67, 68, 50), (50, 68, 69, 51), (51, 69, 70, 52), (52, 70, 71, 53), (97, 101, 91, 35), (35, 91, 90, 28), (116, 119, 94, 36), (36, 94, 93, 29), (39, 92, 100, 96), (96, 100, 101, 97), (92, 40, 98, 100), (100, 98, 99, 101), (85, 84, 104, 102), (102, 104, 105, 103), (87, 86, 108, 106), (106, 108, 109, 107), (89, 88, 112, 110), (110, 112, 113, 111), (38, 95, 118, 117), (117, 118, 119, 116), (95, 41, 114, 118), (118, 114, 115, 119)])
_uv = me_cube_003.uv_layers.new(name='UVMap')
_uv.uv.foreach_set('vector', [0.375, 0.2077, 0.625, 0.2077, 0.625, 0.25, 0.375, 0.25, 0.375, 0.9498, 0.625, 0.9498, 0.625, 1.0, 0.375, 1.0, 0.8248, 0.7082, 0.875, 0.7082, 0.875, 0.75, 0.8248, 0.75, 0.6667, 0.7082, 0.7083, 0.7082, 0.7083, 0.75, 0.6667, 0.75, 0.7083, 0.7082, 0.8248, 0.7082, 0.8248, 0.75, 0.7083, 0.75, 0.375, 0.7917, 0.625, 0.7917, 0.625, 0.8333, 0.375, 0.8333, 0.375, 0.25, 0.625, 0.25, 0.625, 0.3002, 0.375, 0.3002, 0.625, 0.7082, 0.6667, 0.7082, 0.6667, 0.75, 0.625, 0.75, 0.375, 0.4167, 0.625, 0.4167, 0.625, 0.4583, 0.375, 0.4583, 0.625, 0.5, 0.6667, 0.5, 0.6667, 0.5423, 0.625, 0.5423, 0.625, 0.6845, 0.6667, 0.6845, 0.6667, 0.7082, 0.625, 0.7082, 0.7083, 0.5, 0.8248, 0.5, 0.8248, 0.5423, 0.7083, 0.5423, 0.7083, 0.6845, 0.8248, 0.6845, 0.8248, 0.7082, 0.7083, 0.7082, 0.6667, 0.5, 0.7083, 0.5, 0.7083, 0.5423, 0.6667, 0.5423, 0.6667, 0.6845, 0.7083, 0.6845, 0.7083, 0.7082, 0.6667, 0.7082, 0.8248, 0.5, 0.875, 0.5, 0.875, 0.5423, 0.8248, 0.5423, 0.8248, 0.6845, 0.875, 0.6845, 0.875, 0.7082, 0.8248, 0.7082, 0.625, 0.2288, 0.625, 0.25, 0.625, 0.25, 0.625, 0.2288, 0.875, 0.566, 0.875, 0.5423, 0.875, 0.5423, 0.875, 0.566, 0.875, 0.7291, 0.875, 0.75, 0.875, 0.75, 0.875, 0.7291, 0.375, 0.0, 0.625, 0.0, 0.625, 0.04179, 0.375, 0.04179, 0.875, 0.7291, 0.875, 0.75, 0.875, 0.75, 0.875, 0.7291, 0.625, 0.2288, 0.625, 0.25, 0.625, 0.25, 0.625, 0.2288, 0.625, 0.2077, 0.625, 0.25, 0.625, 0.25, 0.625, 0.2288, 0.625, 0.2077, 0.875, 0.566, 0.875, 0.5423, 0.875, 0.5423, 0.875, 0.566, 0.875, 0.7082, 0.875, 0.75, 0.875, 0.75, 0.875, 0.7291, 0.875, 0.7082, 0.875, 0.7082, 0.875, 0.6845, 0.875, 0.6845, 0.875, 0.7082, 0.875, 0.6845, 0.875, 0.6608, 0.875, 0.6608, 0.875, 0.6845, 0.875, 0.6608, 0.875, 0.6371, 0.875, 0.6371, 0.875, 0.6608, 0.875, 0.6371, 0.875, 0.6134, 0.875, 0.6134, 0.875, 0.6371, 0.875, 0.6134, 0.875, 0.5897, 0.875, 0.5897, 0.875, 0.6134, 0.875, 0.5897, 0.875, 0.566, 0.875, 0.566, 0.875, 0.5897, 0.875, 0.6845, 0.875, 0.6608, 0.875, 0.6608, 0.875, 0.6845, 0.875, 0.6371, 0.875, 0.6134, 0.875, 0.6134, 0.875, 0.6371, 0.875, 0.5897, 0.875, 0.566, 0.875, 0.566, 0.875, 0.5897, 0.875, 0.7082, 0.875, 0.6845, 0.875, 0.6845, 0.875, 0.7082, 0.875, 0.6845, 0.875, 0.6608, 0.875, 0.6608, 0.875, 0.6845, 0.875, 0.6608, 0.875, 0.6371, 0.875, 0.6371, 0.875, 0.6608, 0.875, 0.6371, 0.875, 0.6134, 0.875, 0.6134, 0.875, 0.6371, 0.875, 0.6134, 0.875, 0.5897, 0.875, 0.5897, 0.875, 0.6134, 0.875, 0.5897, 0.875, 0.566, 0.875, 0.566, 0.875, 0.5897, 0.8248, 0.5423, 0.875, 0.5423, 0.875, 0.566, 0.8248, 0.566, 0.8248, 0.566, 0.875, 0.566, 0.875, 0.5897, 0.8248, 0.5897, 0.8248, 0.5897, 0.875, 0.5897, 0.875, 0.6134, 0.8248, 0.6134, 0.8248, 0.6134, 0.875, 0.6134, 0.875, 0.6371, 0.8248, 0.6371, 0.8248, 0.6371, 0.875, 0.6371, 0.875, 0.6608, 0.8248, 0.6608, 0.8248, 0.6608, 0.875, 0.6608, 0.875, 0.6845, 0.8248, 0.6845, 0.6667, 0.5423, 0.7083, 0.5423, 0.7083, 0.566, 0.6667, 0.566, 0.6667, 0.566, 0.7083, 0.566, 0.7083, 0.5897, 0.6667, 0.5897, 0.6667, 0.5897, 0.7083, 0.5897, 0.7083, 0.6134, 0.6667, 0.6134, 0.6667, 0.6134, 0.7083, 0.6134, 0.7083, 0.6371, 0.6667, 0.6371, 0.6667, 0.6371, 0.7083, 0.6371, 0.7083, 0.6608, 0.6667, 0.6608, 0.6667, 0.6608, 0.7083, 0.6608, 0.7083, 0.6845, 0.6667, 0.6845, 0.7083, 0.5423, 0.8248, 0.5423, 0.8248, 0.566, 0.7083, 0.566, 0.7083, 0.566, 0.8248, 0.566, 0.8248, 0.5897, 0.7083, 0.5897, 0.7083, 0.5897, 0.8248, 0.5897, 0.8248, 0.6134, 0.7083, 0.6134, 0.7083, 0.6134, 0.8248, 0.6134, 0.8248, 0.6371, 0.7083, 0.6371, 0.7083, 0.6371, 0.8248, 0.6371, 0.8248, 0.6608, 0.7083, 0.6608, 0.7083, 0.6608, 0.8248, 0.6608, 0.8248, 0.6845, 0.7083, 0.6845, 0.625, 0.5423, 0.6667, 0.5423, 0.6667, 0.566, 0.625, 0.566, 0.625, 0.566, 0.6667, 0.566, 0.6667, 0.5897, 0.625, 0.5897, 0.625, 0.5897, 0.6667, 0.5897, 0.6667, 0.6134, 0.625, 0.6134, 0.625, 0.6134, 0.6667, 0.6134, 0.6667, 0.6371, 0.625, 0.6371, 0.625, 0.6371, 0.6667, 0.6371, 0.6667, 0.6608, 0.625, 0.6608, 0.625, 0.6608, 0.6667, 0.6608, 0.6667, 0.6845, 0.625, 0.6845, 0.625, 0.2077, 0.625, 0.2288, 0.625, 0.2288, 0.625, 0.2077, 0.625, 0.2077, 0.625, 0.2288, 0.625, 0.2288, 0.625, 0.2077, 0.875, 0.7082, 0.875, 0.7291, 0.875, 0.7291, 0.875, 0.7082, 0.875, 0.7082, 0.875, 0.7291, 0.875, 0.7291, 0.875, 0.7082, 0.625, 0.2077, 0.625, 0.2288, 0.625, 0.2288, 0.625, 0.2077, 0.625, 0.2077, 0.625, 0.2288, 0.625, 0.2288, 0.625, 0.2077, 0.625, 0.2288, 0.625, 0.25, 0.625, 0.25, 0.625, 0.2288, 0.625, 0.2288, 0.625, 0.25, 0.625, 0.25, 0.625, 0.2288, 0.875, 0.5897, 0.875, 0.566, 0.875, 0.566, 0.875, 0.5897, 0.875, 0.5897, 0.875, 0.566, 0.875, 0.566, 0.875, 0.5897, 0.875, 0.6371, 0.875, 0.6134, 0.875, 0.6134, 0.875, 0.6371, 0.875, 0.6371, 0.875, 0.6134, 0.875, 0.6134, 0.875, 0.6371, 0.875, 0.6845, 0.875, 0.6608, 0.875, 0.6608, 0.875, 0.6845, 0.875, 0.6845, 0.875, 0.6608, 0.875, 0.6608, 0.875, 0.6845, 0.875, 0.7082, 0.875, 0.7291, 0.875, 0.7291, 0.875, 0.7082, 0.875, 0.7082, 0.875, 0.7291, 0.875, 0.7291, 0.875, 0.7082, 0.875, 0.7291, 0.875, 0.75, 0.875, 0.75, 0.875, 0.7291, 0.875, 0.7291, 0.875, 0.75, 0.875, 0.75, 0.875, 0.7291])
me_cube_003.use_remesh_preserve_volume = False
me_cube_003.use_remesh_preserve_attributes = False
me_cube_003.use_mirror_vertex_groups = False
me_cube_003.update()
me_cube_004 = bpy.data.meshes.new('Cube.004')
me_cube_004.from_pydata([(-1.0, -1.0, -1.0), (-1.0, -1.0, 0.6024), (-1.0, 1.0, -1.0), (-1.0, 1.0, 0.6024), (1.0, -0.7483, 0.6024), (1.0, 0.7483, 0.6024), (0.3333, 1.0, -1.0), (-0.5988, 1.0, -1.0), (-0.5988, 1.0, 0.6024), (0.3333, 1.0, 0.6024), (-0.5988, -1.0, -1.0), (0.3333, -1.0, -1.0), (0.3333, -1.0, 0.6024), (-0.5988, -1.0, 0.6024), (0.6667, 0.8741, 0.6024), (0.6667, -0.8741, -1.0), (0.6667, 0.8741, -1.0), (0.6667, -0.8741, 0.6024), (-1.0, 0.6615, -1.0), (-1.0, -0.6657, -1.0), (-1.0, -0.6657, 0.6024), (-1.0, 0.6615, 0.6024), (1.0, 0.495, 0.6024), (1.0, -0.4981, 0.6024), (0.3333, 0.6615, 0.6024), (0.3333, -0.6657, 0.6024), (-0.5988, 0.6615, 0.6024), (-0.5988, -0.6657, 0.6024), (-1.614, 0.6615, 2.964), (-1.614, -0.6657, 2.964), (-1.559, 1.0, 2.754), (0.6667, 0.5783, 0.6024), (0.6667, -0.5819, 0.6024), (-1.614, 1.0, 2.964), (-1.614, -1.0, 2.964), (-1.559, 0.6615, 2.754), (-1.559, -0.6657, 2.754), (-1.559, -1.0, 2.754), (-1.059, -0.6657, 0.8278), (-1.059, 0.6615, 0.8278), (-1.059, 1.0, 0.8278), (-1.059, -1.0, 0.8278), (-1.0, -0.4761, 0.6024), (-1.0, -0.2865, 0.6024), (-1.0, -0.09687, 0.6024), (-1.0, 0.09273, 0.6024), (-1.0, 0.2823, 0.6024), (-1.0, 0.4719, 0.6024), (1.0, 0.3531, 0.6024), (1.0, 0.2113, 0.6024), (1.0, 0.06939, 0.6024), (1.0, -0.07249, 0.6024), (1.0, -0.2144, 0.6024), (1.0, -0.3562, 0.6024), (0.3333, 0.4719, 0.6024), (0.3333, 0.2823, 0.6024), (0.3333, 0.09273, 0.6024), (0.3333, -0.09687, 0.6024), (0.3333, -0.2865, 0.6024), (0.3333, -0.4761, 0.6024), (-0.5988, 0.4719, 0.6024), (-0.5988, 0.2823, 0.6024), (-0.5988, 0.09273, 0.6024), (-0.5988, -0.09687, 0.6024), (-0.5988, -0.2865, 0.6024), (-0.5988, -0.4761, 0.6024), (0.6667, 0.4125, 0.6024), (0.6667, 0.2468, 0.6024), (0.6667, 0.08106, 0.6024), (0.6667, -0.08468, 0.6024), (0.6667, -0.2504, 0.6024), (0.6667, -0.4162, 0.6024), (-1.614, -0.4761, 2.964), (-1.614, -0.2865, 2.964), (-1.614, -0.09687, 2.964), (-1.614, 0.09273, 2.964), (-1.614, 0.2823, 2.964), (-1.614, 0.4719, 2.964), (-1.559, 0.4719, 2.754), (-1.559, 0.2823, 2.754), (-1.559, 0.09273, 2.754), (-1.559, -0.09687, 2.754), (-1.559, -0.2865, 2.754), (-1.559, -0.4761, 2.754), (-1.059, 0.4719, 0.8278), (-1.059, 0.2823, 0.8278), (-1.059, 0.09273, 0.8278), (-1.059, -0.09687, 0.8278), (-1.059, -0.2865, 0.8278), (-1.059, -0.4761, 0.8278), (-1.614, 0.8308, 2.964), (-1.559, 0.8308, 2.754), (-1.059, 0.8308, 0.8278), (-1.614, -0.8328, 2.964), (-1.559, -0.8328, 2.754), (-1.059, -0.8328, 0.8278), (-1.295, 0.6615, 1.47), (-1.461, 0.6615, 2.112), (-1.295, 1.0, 1.47), (-1.461, 1.0, 2.112), (-1.295, 0.8308, 1.47), (-1.461, 0.8308, 2.112), (-1.295, 0.2823, 1.47), (-1.461, 0.2823, 2.112), (-1.295, 0.4719, 1.47), (-1.461, 0.4719, 2.112), (-1.295, -0.09687, 1.47), (-1.461, -0.09687, 2.112), (-1.295, 0.09273, 1.47), (-1.461, 0.09273, 2.112), (-1.295, -0.4761, 1.47), (-1.461, -0.4761, 2.112), (-1.295, -0.2865, 1.47), (-1.461, -0.2865, 2.112), (-1.295, -1.0, 1.47), (-1.461, -1.0, 2.112), (-1.461, -0.6657, 2.112), (-1.295, -0.6657, 1.47), (-1.295, -0.8328, 1.47), (-1.461, -0.8328, 2.112)], [], [(18, 21, 3, 2), (10, 13, 1, 0), (27, 20, 1, 13), (32, 25, 12, 17), (25, 27, 13, 12), (15, 17, 12, 11), (2, 3, 8, 7), (23, 32, 17, 4), (6, 9, 14, 16), (5, 14, 31, 22), (53, 71, 32, 23), (9, 8, 26, 24), (59, 65, 27, 25), (14, 9, 24, 31), (71, 59, 25, 32), (8, 3, 21, 26), (65, 42, 20, 27), (91, 30, 33, 90), (78, 35, 28, 77), (94, 37, 34, 93), (0, 1, 20, 19), (119, 115, 37, 94), (101, 99, 30, 91), (21, 3, 40, 92, 39), (47, 21, 39, 84), (20, 1, 41, 95, 38), (20, 42, 89, 38), (42, 43, 88, 89), (43, 44, 87, 88), (44, 45, 86, 87), (45, 46, 85, 86), (46, 47, 84, 85), (111, 113, 82, 83), (107, 109, 80, 81), (103, 105, 78, 79), (36, 83, 72, 29), (83, 82, 73, 72), (82, 81, 74, 73), (81, 80, 75, 74), (80, 79, 76, 75), (79, 78, 77, 76), (26, 21, 47, 60), (60, 47, 46, 61), (61, 46, 45, 62), (62, 45, 44, 63), (63, 44, 43, 64), (64, 43, 42, 65), (31, 24, 54, 66), (66, 54, 55, 67), (67, 55, 56, 68), (68, 56, 57, 69), (69, 57, 58, 70), (70, 58, 59, 71), (24, 26, 60, 54), (54, 60, 61, 55), (55, 61, 62, 56), (56, 62, 63, 57), (57, 63, 64, 58), (58, 64, 65, 59), (22, 31, 66, 48), (48, 66, 67, 49), (49, 67, 68, 50), (50, 68, 69, 51), (51, 69, 70, 52), (52, 70, 71, 53), (97, 101, 91, 35), (35, 91, 90, 28), (116, 119, 94, 36), (36, 94, 93, 29), (39, 92, 100, 96), (96, 100, 101, 97), (92, 40, 98, 100), (100, 98, 99, 101), (85, 84, 104, 102), (102, 104, 105, 103), (87, 86, 108, 106), (106, 108, 109, 107), (89, 88, 112, 110), (110, 112, 113, 111), (38, 95, 118, 117), (117, 118, 119, 116), (95, 41, 114, 118), (118, 114, 115, 119)])
_uv = me_cube_004.uv_layers.new(name='UVMap')
_uv.uv.foreach_set('vector', [0.375, 0.2077, 0.625, 0.2077, 0.625, 0.25, 0.375, 0.25, 0.375, 0.9498, 0.625, 0.9498, 0.625, 1.0, 0.375, 1.0, 0.8248, 0.7082, 0.875, 0.7082, 0.875, 0.75, 0.8248, 0.75, 0.6667, 0.7082, 0.7083, 0.7082, 0.7083, 0.75, 0.6667, 0.75, 0.7083, 0.7082, 0.8248, 0.7082, 0.8248, 0.75, 0.7083, 0.75, 0.375, 0.7917, 0.625, 0.7917, 0.625, 0.8333, 0.375, 0.8333, 0.375, 0.25, 0.625, 0.25, 0.625, 0.3002, 0.375, 0.3002, 0.625, 0.7082, 0.6667, 0.7082, 0.6667, 0.75, 0.625, 0.75, 0.375, 0.4167, 0.625, 0.4167, 0.625, 0.4583, 0.375, 0.4583, 0.625, 0.5, 0.6667, 0.5, 0.6667, 0.5423, 0.625, 0.5423, 0.625, 0.6845, 0.6667, 0.6845, 0.6667, 0.7082, 0.625, 0.7082, 0.7083, 0.5, 0.8248, 0.5, 0.8248, 0.5423, 0.7083, 0.5423, 0.7083, 0.6845, 0.8248, 0.6845, 0.8248, 0.7082, 0.7083, 0.7082, 0.6667, 0.5, 0.7083, 0.5, 0.7083, 0.5423, 0.6667, 0.5423, 0.6667, 0.6845, 0.7083, 0.6845, 0.7083, 0.7082, 0.6667, 0.7082, 0.8248, 0.5, 0.875, 0.5, 0.875, 0.5423, 0.8248, 0.5423, 0.8248, 0.6845, 0.875, 0.6845, 0.875, 0.7082, 0.8248, 0.7082, 0.625, 0.2288, 0.625, 0.25, 0.625, 0.25, 0.625, 0.2288, 0.875, 0.566, 0.875, 0.5423, 0.875, 0.5423, 0.875, 0.566, 0.875, 0.7291, 0.875, 0.75, 0.875, 0.75, 0.875, 0.7291, 0.375, 0.0, 0.625, 0.0, 0.625, 0.04179, 0.375, 0.04179, 0.875, 0.7291, 0.875, 0.75, 0.875, 0.75, 0.875, 0.7291, 0.625, 0.2288, 0.625, 0.25, 0.625, 0.25, 0.625, 0.2288, 0.625, 0.2077, 0.625, 0.25, 0.625, 0.25, 0.625, 0.2288, 0.625, 0.2077, 0.875, 0.566, 0.875, 0.5423, 0.875, 0.5423, 0.875, 0.566, 0.875, 0.7082, 0.875, 0.75, 0.875, 0.75, 0.875, 0.7291, 0.875, 0.7082, 0.875, 0.7082, 0.875, 0.6845, 0.875, 0.6845, 0.875, 0.7082, 0.875, 0.6845, 0.875, 0.6608, 0.875, 0.6608, 0.875, 0.6845, 0.875, 0.6608, 0.875, 0.6371, 0.875, 0.6371, 0.875, 0.6608, 0.875, 0.6371, 0.875, 0.6134, 0.875, 0.6134, 0.875, 0.6371, 0.875, 0.6134, 0.875, 0.5897, 0.875, 0.5897, 0.875, 0.6134, 0.875, 0.5897, 0.875, 0.566, 0.875, 0.566, 0.875, 0.5897, 0.875, 0.6845, 0.875, 0.6608, 0.875, 0.6608, 0.875, 0.6845, 0.875, 0.6371, 0.875, 0.6134, 0.875, 0.6134, 0.875, 0.6371, 0.875, 0.5897, 0.875, 0.566, 0.875, 0.566, 0.875, 0.5897, 0.875, 0.7082, 0.875, 0.6845, 0.875, 0.6845, 0.875, 0.7082, 0.875, 0.6845, 0.875, 0.6608, 0.875, 0.6608, 0.875, 0.6845, 0.875, 0.6608, 0.875, 0.6371, 0.875, 0.6371, 0.875, 0.6608, 0.875, 0.6371, 0.875, 0.6134, 0.875, 0.6134, 0.875, 0.6371, 0.875, 0.6134, 0.875, 0.5897, 0.875, 0.5897, 0.875, 0.6134, 0.875, 0.5897, 0.875, 0.566, 0.875, 0.566, 0.875, 0.5897, 0.8248, 0.5423, 0.875, 0.5423, 0.875, 0.566, 0.8248, 0.566, 0.8248, 0.566, 0.875, 0.566, 0.875, 0.5897, 0.8248, 0.5897, 0.8248, 0.5897, 0.875, 0.5897, 0.875, 0.6134, 0.8248, 0.6134, 0.8248, 0.6134, 0.875, 0.6134, 0.875, 0.6371, 0.8248, 0.6371, 0.8248, 0.6371, 0.875, 0.6371, 0.875, 0.6608, 0.8248, 0.6608, 0.8248, 0.6608, 0.875, 0.6608, 0.875, 0.6845, 0.8248, 0.6845, 0.6667, 0.5423, 0.7083, 0.5423, 0.7083, 0.566, 0.6667, 0.566, 0.6667, 0.566, 0.7083, 0.566, 0.7083, 0.5897, 0.6667, 0.5897, 0.6667, 0.5897, 0.7083, 0.5897, 0.7083, 0.6134, 0.6667, 0.6134, 0.6667, 0.6134, 0.7083, 0.6134, 0.7083, 0.6371, 0.6667, 0.6371, 0.6667, 0.6371, 0.7083, 0.6371, 0.7083, 0.6608, 0.6667, 0.6608, 0.6667, 0.6608, 0.7083, 0.6608, 0.7083, 0.6845, 0.6667, 0.6845, 0.7083, 0.5423, 0.8248, 0.5423, 0.8248, 0.566, 0.7083, 0.566, 0.7083, 0.566, 0.8248, 0.566, 0.8248, 0.5897, 0.7083, 0.5897, 0.7083, 0.5897, 0.8248, 0.5897, 0.8248, 0.6134, 0.7083, 0.6134, 0.7083, 0.6134, 0.8248, 0.6134, 0.8248, 0.6371, 0.7083, 0.6371, 0.7083, 0.6371, 0.8248, 0.6371, 0.8248, 0.6608, 0.7083, 0.6608, 0.7083, 0.6608, 0.8248, 0.6608, 0.8248, 0.6845, 0.7083, 0.6845, 0.625, 0.5423, 0.6667, 0.5423, 0.6667, 0.566, 0.625, 0.566, 0.625, 0.566, 0.6667, 0.566, 0.6667, 0.5897, 0.625, 0.5897, 0.625, 0.5897, 0.6667, 0.5897, 0.6667, 0.6134, 0.625, 0.6134, 0.625, 0.6134, 0.6667, 0.6134, 0.6667, 0.6371, 0.625, 0.6371, 0.625, 0.6371, 0.6667, 0.6371, 0.6667, 0.6608, 0.625, 0.6608, 0.625, 0.6608, 0.6667, 0.6608, 0.6667, 0.6845, 0.625, 0.6845, 0.625, 0.2077, 0.625, 0.2288, 0.625, 0.2288, 0.625, 0.2077, 0.625, 0.2077, 0.625, 0.2288, 0.625, 0.2288, 0.625, 0.2077, 0.875, 0.7082, 0.875, 0.7291, 0.875, 0.7291, 0.875, 0.7082, 0.875, 0.7082, 0.875, 0.7291, 0.875, 0.7291, 0.875, 0.7082, 0.625, 0.2077, 0.625, 0.2288, 0.625, 0.2288, 0.625, 0.2077, 0.625, 0.2077, 0.625, 0.2288, 0.625, 0.2288, 0.625, 0.2077, 0.625, 0.2288, 0.625, 0.25, 0.625, 0.25, 0.625, 0.2288, 0.625, 0.2288, 0.625, 0.25, 0.625, 0.25, 0.625, 0.2288, 0.875, 0.5897, 0.875, 0.566, 0.875, 0.566, 0.875, 0.5897, 0.875, 0.5897, 0.875, 0.566, 0.875, 0.566, 0.875, 0.5897, 0.875, 0.6371, 0.875, 0.6134, 0.875, 0.6134, 0.875, 0.6371, 0.875, 0.6371, 0.875, 0.6134, 0.875, 0.6134, 0.875, 0.6371, 0.875, 0.6845, 0.875, 0.6608, 0.875, 0.6608, 0.875, 0.6845, 0.875, 0.6845, 0.875, 0.6608, 0.875, 0.6608, 0.875, 0.6845, 0.875, 0.7082, 0.875, 0.7291, 0.875, 0.7291, 0.875, 0.7082, 0.875, 0.7082, 0.875, 0.7291, 0.875, 0.7291, 0.875, 0.7082, 0.875, 0.7291, 0.875, 0.75, 0.875, 0.75, 0.875, 0.7291, 0.875, 0.7291, 0.875, 0.75, 0.875, 0.75, 0.875, 0.7291])
me_cube_004.use_remesh_preserve_volume = False
me_cube_004.use_remesh_preserve_attributes = False
me_cube_004.use_mirror_vertex_groups = False
me_cube_004.update()
me_cube_005 = bpy.data.meshes.new('Cube.005')
me_cube_005.from_pydata([(-1.0, -1.0, -1.0), (-1.0, -1.0, 0.6024), (-1.0, 1.0, -1.0), (-1.0, 1.0, 0.6024), (1.0, -0.7483, 0.6024), (1.0, 0.7483, 0.6024), (0.3333, 1.0, -1.0), (-0.5988, 1.0, -1.0), (-0.5988, 1.0, 0.6024), (0.3333, 1.0, 0.6024), (-0.5988, -1.0, -1.0), (0.3333, -1.0, -1.0), (0.3333, -1.0, 0.6024), (-0.5988, -1.0, 0.6024), (0.6667, 0.8741, 0.6024), (0.6667, -0.8741, -1.0), (0.6667, 0.8741, -1.0), (0.6667, -0.8741, 0.6024), (-1.0, 0.6615, -1.0), (-1.0, -0.6657, -1.0), (-1.0, -0.6657, 0.6024), (-1.0, 0.6615, 0.6024), (1.0, 0.495, 0.6024), (1.0, -0.4981, 0.6024), (0.3333, 0.6615, 0.6024), (0.3333, -0.6657, 0.6024), (-0.5988, 0.6615, 0.6024), (-0.5988, -0.6657, 0.6024), (-1.614, 0.6615, 2.964), (-1.614, -0.6657, 2.964), (-1.559, 1.0, 2.754), (0.6667, 0.5783, 0.6024), (0.6667, -0.5819, 0.6024), (-1.614, 1.0, 2.964), (-1.614, -1.0, 2.964), (-1.559, 0.6615, 2.754), (-1.559, -0.6657, 2.754), (-1.559, -1.0, 2.754), (-1.059, -0.6657, 0.8278), (-1.059, 0.6615, 0.8278), (-1.059, 1.0, 0.8278), (-1.059, -1.0, 0.8278), (-1.0, -0.4761, 0.6024), (-1.0, -0.2865, 0.6024), (-1.0, -0.09687, 0.6024), (-1.0, 0.09273, 0.6024), (-1.0, 0.2823, 0.6024), (-1.0, 0.4719, 0.6024), (1.0, 0.3531, 0.6024), (1.0, 0.2113, 0.6024), (1.0, 0.06939, 0.6024), (1.0, -0.07249, 0.6024), (1.0, -0.2144, 0.6024), (1.0, -0.3562, 0.6024), (0.3333, 0.4719, 0.6024), (0.3333, 0.2823, 0.6024), (0.3333, 0.09273, 0.6024), (0.3333, -0.09687, 0.6024), (0.3333, -0.2865, 0.6024), (0.3333, -0.4761, 0.6024), (-0.5988, 0.4719, 0.6024), (-0.5988, 0.2823, 0.6024), (-0.5988, 0.09273, 0.6024), (-0.5988, -0.09687, 0.6024), (-0.5988, -0.2865, 0.6024), (-0.5988, -0.4761, 0.6024), (0.6667, 0.4125, 0.6024), (0.6667, 0.2468, 0.6024), (0.6667, 0.08106, 0.6024), (0.6667, -0.08468, 0.6024), (0.6667, -0.2504, 0.6024), (0.6667, -0.4162, 0.6024), (-1.614, -0.4761, 2.964), (-1.614, -0.2865, 2.964), (-1.614, -0.09687, 2.964), (-1.614, 0.09273, 2.964), (-1.614, 0.2823, 2.964), (-1.614, 0.4719, 2.964), (-1.559, 0.4719, 2.754), (-1.559, 0.2823, 2.754), (-1.559, 0.09273, 2.754), (-1.559, -0.09687, 2.754), (-1.559, -0.2865, 2.754), (-1.559, -0.4761, 2.754), (-1.059, 0.4719, 0.8278), (-1.059, 0.2823, 0.8278), (-1.059, 0.09273, 0.8278), (-1.059, -0.09687, 0.8278), (-1.059, -0.2865, 0.8278), (-1.059, -0.4761, 0.8278), (-1.614, 0.8308, 2.964), (-1.559, 0.8308, 2.754), (-1.059, 0.8308, 0.8278), (-1.614, -0.8328, 2.964), (-1.559, -0.8328, 2.754), (-1.059, -0.8328, 0.8278), (-1.295, 0.6615, 1.47), (-1.461, 0.6615, 2.112), (-1.295, 1.0, 1.47), (-1.461, 1.0, 2.112), (-1.295, 0.8308, 1.47), (-1.461, 0.8308, 2.112), (-1.295, 0.2823, 1.47), (-1.461, 0.2823, 2.112), (-1.295, 0.4719, 1.47), (-1.461, 0.4719, 2.112), (-1.295, -0.09687, 1.47), (-1.461, -0.09687, 2.112), (-1.295, 0.09273, 1.47), (-1.461, 0.09273, 2.112), (-1.295, -0.4761, 1.47), (-1.461, -0.4761, 2.112), (-1.295, -0.2865, 1.47), (-1.461, -0.2865, 2.112), (-1.295, -1.0, 1.47), (-1.461, -1.0, 2.112), (-1.461, -0.6657, 2.112), (-1.295, -0.6657, 1.47), (-1.295, -0.8328, 1.47), (-1.461, -0.8328, 2.112)], [], [(18, 21, 3, 2), (10, 13, 1, 0), (27, 20, 1, 13), (32, 25, 12, 17), (25, 27, 13, 12), (15, 17, 12, 11), (2, 3, 8, 7), (23, 32, 17, 4), (6, 9, 14, 16), (5, 14, 31, 22), (53, 71, 32, 23), (9, 8, 26, 24), (59, 65, 27, 25), (14, 9, 24, 31), (71, 59, 25, 32), (8, 3, 21, 26), (65, 42, 20, 27), (91, 30, 33, 90), (78, 35, 28, 77), (94, 37, 34, 93), (0, 1, 20, 19), (119, 115, 37, 94), (101, 99, 30, 91), (21, 3, 40, 92, 39), (47, 21, 39, 84), (20, 1, 41, 95, 38), (20, 42, 89, 38), (42, 43, 88, 89), (43, 44, 87, 88), (44, 45, 86, 87), (45, 46, 85, 86), (46, 47, 84, 85), (111, 113, 82, 83), (107, 109, 80, 81), (103, 105, 78, 79), (36, 83, 72, 29), (83, 82, 73, 72), (82, 81, 74, 73), (81, 80, 75, 74), (80, 79, 76, 75), (79, 78, 77, 76), (26, 21, 47, 60), (60, 47, 46, 61), (61, 46, 45, 62), (62, 45, 44, 63), (63, 44, 43, 64), (64, 43, 42, 65), (31, 24, 54, 66), (66, 54, 55, 67), (67, 55, 56, 68), (68, 56, 57, 69), (69, 57, 58, 70), (70, 58, 59, 71), (24, 26, 60, 54), (54, 60, 61, 55), (55, 61, 62, 56), (56, 62, 63, 57), (57, 63, 64, 58), (58, 64, 65, 59), (22, 31, 66, 48), (48, 66, 67, 49), (49, 67, 68, 50), (50, 68, 69, 51), (51, 69, 70, 52), (52, 70, 71, 53), (97, 101, 91, 35), (35, 91, 90, 28), (116, 119, 94, 36), (36, 94, 93, 29), (39, 92, 100, 96), (96, 100, 101, 97), (92, 40, 98, 100), (100, 98, 99, 101), (85, 84, 104, 102), (102, 104, 105, 103), (87, 86, 108, 106), (106, 108, 109, 107), (89, 88, 112, 110), (110, 112, 113, 111), (38, 95, 118, 117), (117, 118, 119, 116), (95, 41, 114, 118), (118, 114, 115, 119)])
_uv = me_cube_005.uv_layers.new(name='UVMap')
_uv.uv.foreach_set('vector', [0.375, 0.2077, 0.625, 0.2077, 0.625, 0.25, 0.375, 0.25, 0.375, 0.9498, 0.625, 0.9498, 0.625, 1.0, 0.375, 1.0, 0.8248, 0.7082, 0.875, 0.7082, 0.875, 0.75, 0.8248, 0.75, 0.6667, 0.7082, 0.7083, 0.7082, 0.7083, 0.75, 0.6667, 0.75, 0.7083, 0.7082, 0.8248, 0.7082, 0.8248, 0.75, 0.7083, 0.75, 0.375, 0.7917, 0.625, 0.7917, 0.625, 0.8333, 0.375, 0.8333, 0.375, 0.25, 0.625, 0.25, 0.625, 0.3002, 0.375, 0.3002, 0.625, 0.7082, 0.6667, 0.7082, 0.6667, 0.75, 0.625, 0.75, 0.375, 0.4167, 0.625, 0.4167, 0.625, 0.4583, 0.375, 0.4583, 0.625, 0.5, 0.6667, 0.5, 0.6667, 0.5423, 0.625, 0.5423, 0.625, 0.6845, 0.6667, 0.6845, 0.6667, 0.7082, 0.625, 0.7082, 0.7083, 0.5, 0.8248, 0.5, 0.8248, 0.5423, 0.7083, 0.5423, 0.7083, 0.6845, 0.8248, 0.6845, 0.8248, 0.7082, 0.7083, 0.7082, 0.6667, 0.5, 0.7083, 0.5, 0.7083, 0.5423, 0.6667, 0.5423, 0.6667, 0.6845, 0.7083, 0.6845, 0.7083, 0.7082, 0.6667, 0.7082, 0.8248, 0.5, 0.875, 0.5, 0.875, 0.5423, 0.8248, 0.5423, 0.8248, 0.6845, 0.875, 0.6845, 0.875, 0.7082, 0.8248, 0.7082, 0.625, 0.2288, 0.625, 0.25, 0.625, 0.25, 0.625, 0.2288, 0.875, 0.566, 0.875, 0.5423, 0.875, 0.5423, 0.875, 0.566, 0.875, 0.7291, 0.875, 0.75, 0.875, 0.75, 0.875, 0.7291, 0.375, 0.0, 0.625, 0.0, 0.625, 0.04179, 0.375, 0.04179, 0.875, 0.7291, 0.875, 0.75, 0.875, 0.75, 0.875, 0.7291, 0.625, 0.2288, 0.625, 0.25, 0.625, 0.25, 0.625, 0.2288, 0.625, 0.2077, 0.625, 0.25, 0.625, 0.25, 0.625, 0.2288, 0.625, 0.2077, 0.875, 0.566, 0.875, 0.5423, 0.875, 0.5423, 0.875, 0.566, 0.875, 0.7082, 0.875, 0.75, 0.875, 0.75, 0.875, 0.7291, 0.875, 0.7082, 0.875, 0.7082, 0.875, 0.6845, 0.875, 0.6845, 0.875, 0.7082, 0.875, 0.6845, 0.875, 0.6608, 0.875, 0.6608, 0.875, 0.6845, 0.875, 0.6608, 0.875, 0.6371, 0.875, 0.6371, 0.875, 0.6608, 0.875, 0.6371, 0.875, 0.6134, 0.875, 0.6134, 0.875, 0.6371, 0.875, 0.6134, 0.875, 0.5897, 0.875, 0.5897, 0.875, 0.6134, 0.875, 0.5897, 0.875, 0.566, 0.875, 0.566, 0.875, 0.5897, 0.875, 0.6845, 0.875, 0.6608, 0.875, 0.6608, 0.875, 0.6845, 0.875, 0.6371, 0.875, 0.6134, 0.875, 0.6134, 0.875, 0.6371, 0.875, 0.5897, 0.875, 0.566, 0.875, 0.566, 0.875, 0.5897, 0.875, 0.7082, 0.875, 0.6845, 0.875, 0.6845, 0.875, 0.7082, 0.875, 0.6845, 0.875, 0.6608, 0.875, 0.6608, 0.875, 0.6845, 0.875, 0.6608, 0.875, 0.6371, 0.875, 0.6371, 0.875, 0.6608, 0.875, 0.6371, 0.875, 0.6134, 0.875, 0.6134, 0.875, 0.6371, 0.875, 0.6134, 0.875, 0.5897, 0.875, 0.5897, 0.875, 0.6134, 0.875, 0.5897, 0.875, 0.566, 0.875, 0.566, 0.875, 0.5897, 0.8248, 0.5423, 0.875, 0.5423, 0.875, 0.566, 0.8248, 0.566, 0.8248, 0.566, 0.875, 0.566, 0.875, 0.5897, 0.8248, 0.5897, 0.8248, 0.5897, 0.875, 0.5897, 0.875, 0.6134, 0.8248, 0.6134, 0.8248, 0.6134, 0.875, 0.6134, 0.875, 0.6371, 0.8248, 0.6371, 0.8248, 0.6371, 0.875, 0.6371, 0.875, 0.6608, 0.8248, 0.6608, 0.8248, 0.6608, 0.875, 0.6608, 0.875, 0.6845, 0.8248, 0.6845, 0.6667, 0.5423, 0.7083, 0.5423, 0.7083, 0.566, 0.6667, 0.566, 0.6667, 0.566, 0.7083, 0.566, 0.7083, 0.5897, 0.6667, 0.5897, 0.6667, 0.5897, 0.7083, 0.5897, 0.7083, 0.6134, 0.6667, 0.6134, 0.6667, 0.6134, 0.7083, 0.6134, 0.7083, 0.6371, 0.6667, 0.6371, 0.6667, 0.6371, 0.7083, 0.6371, 0.7083, 0.6608, 0.6667, 0.6608, 0.6667, 0.6608, 0.7083, 0.6608, 0.7083, 0.6845, 0.6667, 0.6845, 0.7083, 0.5423, 0.8248, 0.5423, 0.8248, 0.566, 0.7083, 0.566, 0.7083, 0.566, 0.8248, 0.566, 0.8248, 0.5897, 0.7083, 0.5897, 0.7083, 0.5897, 0.8248, 0.5897, 0.8248, 0.6134, 0.7083, 0.6134, 0.7083, 0.6134, 0.8248, 0.6134, 0.8248, 0.6371, 0.7083, 0.6371, 0.7083, 0.6371, 0.8248, 0.6371, 0.8248, 0.6608, 0.7083, 0.6608, 0.7083, 0.6608, 0.8248, 0.6608, 0.8248, 0.6845, 0.7083, 0.6845, 0.625, 0.5423, 0.6667, 0.5423, 0.6667, 0.566, 0.625, 0.566, 0.625, 0.566, 0.6667, 0.566, 0.6667, 0.5897, 0.625, 0.5897, 0.625, 0.5897, 0.6667, 0.5897, 0.6667, 0.6134, 0.625, 0.6134, 0.625, 0.6134, 0.6667, 0.6134, 0.6667, 0.6371, 0.625, 0.6371, 0.625, 0.6371, 0.6667, 0.6371, 0.6667, 0.6608, 0.625, 0.6608, 0.625, 0.6608, 0.6667, 0.6608, 0.6667, 0.6845, 0.625, 0.6845, 0.625, 0.2077, 0.625, 0.2288, 0.625, 0.2288, 0.625, 0.2077, 0.625, 0.2077, 0.625, 0.2288, 0.625, 0.2288, 0.625, 0.2077, 0.875, 0.7082, 0.875, 0.7291, 0.875, 0.7291, 0.875, 0.7082, 0.875, 0.7082, 0.875, 0.7291, 0.875, 0.7291, 0.875, 0.7082, 0.625, 0.2077, 0.625, 0.2288, 0.625, 0.2288, 0.625, 0.2077, 0.625, 0.2077, 0.625, 0.2288, 0.625, 0.2288, 0.625, 0.2077, 0.625, 0.2288, 0.625, 0.25, 0.625, 0.25, 0.625, 0.2288, 0.625, 0.2288, 0.625, 0.25, 0.625, 0.25, 0.625, 0.2288, 0.875, 0.5897, 0.875, 0.566, 0.875, 0.566, 0.875, 0.5897, 0.875, 0.5897, 0.875, 0.566, 0.875, 0.566, 0.875, 0.5897, 0.875, 0.6371, 0.875, 0.6134, 0.875, 0.6134, 0.875, 0.6371, 0.875, 0.6371, 0.875, 0.6134, 0.875, 0.6134, 0.875, 0.6371, 0.875, 0.6845, 0.875, 0.6608, 0.875, 0.6608, 0.875, 0.6845, 0.875, 0.6845, 0.875, 0.6608, 0.875, 0.6608, 0.875, 0.6845, 0.875, 0.7082, 0.875, 0.7291, 0.875, 0.7291, 0.875, 0.7082, 0.875, 0.7082, 0.875, 0.7291, 0.875, 0.7291, 0.875, 0.7082, 0.875, 0.7291, 0.875, 0.75, 0.875, 0.75, 0.875, 0.7291, 0.875, 0.7291, 0.875, 0.75, 0.875, 0.75, 0.875, 0.7291])
me_cube_005.use_remesh_preserve_volume = False
me_cube_005.use_remesh_preserve_attributes = False
me_cube_005.use_mirror_vertex_groups = False
me_cube_005.update()
me_cube_006 = bpy.data.meshes.new('Cube.006')
me_cube_006.from_pydata([(-1.0, -1.0, -1.0), (-1.0, -1.0, 0.6024), (-1.0, 1.0, -1.0), (-1.0, 1.0, 0.6024), (1.0, -0.7483, 0.6024), (1.0, 0.7483, 0.6024), (0.3333, 1.0, -1.0), (-0.5988, 1.0, -1.0), (-0.5988, 1.0, 0.6024), (0.3333, 1.0, 0.6024), (-0.5988, -1.0, -1.0), (0.3333, -1.0, -1.0), (0.3333, -1.0, 0.6024), (-0.5988, -1.0, 0.6024), (0.6667, 0.8741, 0.6024), (0.6667, -0.8741, -1.0), (0.6667, 0.8741, -1.0), (0.6667, -0.8741, 0.6024), (-1.0, 0.6615, -1.0), (-1.0, -0.6657, -1.0), (-1.0, -0.6657, 0.6024), (-1.0, 0.6615, 0.6024), (1.0, 0.495, 0.6024), (1.0, -0.4981, 0.6024), (0.3333, 0.6615, 0.6024), (0.3333, -0.6657, 0.6024), (-0.5988, 0.6615, 0.6024), (-0.5988, -0.6657, 0.6024), (-1.614, 0.6615, 2.964), (-1.614, -0.6657, 2.964), (-1.559, 1.0, 2.754), (0.6667, 0.5783, 0.6024), (0.6667, -0.5819, 0.6024), (-1.614, 1.0, 2.964), (-1.614, -1.0, 2.964), (-1.559, 0.6615, 2.754), (-1.559, -0.6657, 2.754), (-1.559, -1.0, 2.754), (-1.059, -0.6657, 0.8278), (-1.059, 0.6615, 0.8278), (-1.059, 1.0, 0.8278), (-1.059, -1.0, 0.8278), (-1.0, -0.4761, 0.6024), (-1.0, -0.2865, 0.6024), (-1.0, -0.09687, 0.6024), (-1.0, 0.09273, 0.6024), (-1.0, 0.2823, 0.6024), (-1.0, 0.4719, 0.6024), (1.0, 0.3531, 0.6024), (1.0, 0.2113, 0.6024), (1.0, 0.06939, 0.6024), (1.0, -0.07249, 0.6024), (1.0, -0.2144, 0.6024), (1.0, -0.3562, 0.6024), (0.3333, 0.4719, 0.6024), (0.3333, 0.2823, 0.6024), (0.3333, 0.09273, 0.6024), (0.3333, -0.09687, 0.6024), (0.3333, -0.2865, 0.6024), (0.3333, -0.4761, 0.6024), (-0.5988, 0.4719, 0.6024), (-0.5988, 0.2823, 0.6024), (-0.5988, 0.09273, 0.6024), (-0.5988, -0.09687, 0.6024), (-0.5988, -0.2865, 0.6024), (-0.5988, -0.4761, 0.6024), (0.6667, 0.4125, 0.6024), (0.6667, 0.2468, 0.6024), (0.6667, 0.08106, 0.6024), (0.6667, -0.08468, 0.6024), (0.6667, -0.2504, 0.6024), (0.6667, -0.4162, 0.6024), (-1.614, -0.4761, 2.964), (-1.614, -0.2865, 2.964), (-1.614, -0.09687, 2.964), (-1.614, 0.09273, 2.964), (-1.614, 0.2823, 2.964), (-1.614, 0.4719, 2.964), (-1.559, 0.4719, 2.754), (-1.559, 0.2823, 2.754), (-1.559, 0.09273, 2.754), (-1.559, -0.09687, 2.754), (-1.559, -0.2865, 2.754), (-1.559, -0.4761, 2.754), (-1.059, 0.4719, 0.8278), (-1.059, 0.2823, 0.8278), (-1.059, 0.09273, 0.8278), (-1.059, -0.09687, 0.8278), (-1.059, -0.2865, 0.8278), (-1.059, -0.4761, 0.8278), (-1.614, 0.8308, 2.964), (-1.559, 0.8308, 2.754), (-1.059, 0.8308, 0.8278), (-1.614, -0.8328, 2.964), (-1.559, -0.8328, 2.754), (-1.059, -0.8328, 0.8278), (-1.295, 0.6615, 1.47), (-1.461, 0.6615, 2.112), (-1.295, 1.0, 1.47), (-1.461, 1.0, 2.112), (-1.295, 0.8308, 1.47), (-1.461, 0.8308, 2.112), (-1.295, 0.2823, 1.47), (-1.461, 0.2823, 2.112), (-1.295, 0.4719, 1.47), (-1.461, 0.4719, 2.112), (-1.295, -0.09687, 1.47), (-1.461, -0.09687, 2.112), (-1.295, 0.09273, 1.47), (-1.461, 0.09273, 2.112), (-1.295, -0.4761, 1.47), (-1.461, -0.4761, 2.112), (-1.295, -0.2865, 1.47), (-1.461, -0.2865, 2.112), (-1.295, -1.0, 1.47), (-1.461, -1.0, 2.112), (-1.461, -0.6657, 2.112), (-1.295, -0.6657, 1.47), (-1.295, -0.8328, 1.47), (-1.461, -0.8328, 2.112)], [], [(18, 21, 3, 2), (10, 13, 1, 0), (27, 20, 1, 13), (32, 25, 12, 17), (25, 27, 13, 12), (15, 17, 12, 11), (2, 3, 8, 7), (23, 32, 17, 4), (6, 9, 14, 16), (5, 14, 31, 22), (53, 71, 32, 23), (9, 8, 26, 24), (59, 65, 27, 25), (14, 9, 24, 31), (71, 59, 25, 32), (8, 3, 21, 26), (65, 42, 20, 27), (91, 30, 33, 90), (78, 35, 28, 77), (94, 37, 34, 93), (0, 1, 20, 19), (119, 115, 37, 94), (101, 99, 30, 91), (21, 3, 40, 92, 39), (47, 21, 39, 84), (20, 1, 41, 95, 38), (20, 42, 89, 38), (42, 43, 88, 89), (43, 44, 87, 88), (44, 45, 86, 87), (45, 46, 85, 86), (46, 47, 84, 85), (111, 113, 82, 83), (107, 109, 80, 81), (103, 105, 78, 79), (36, 83, 72, 29), (83, 82, 73, 72), (82, 81, 74, 73), (81, 80, 75, 74), (80, 79, 76, 75), (79, 78, 77, 76), (26, 21, 47, 60), (60, 47, 46, 61), (61, 46, 45, 62), (62, 45, 44, 63), (63, 44, 43, 64), (64, 43, 42, 65), (31, 24, 54, 66), (66, 54, 55, 67), (67, 55, 56, 68), (68, 56, 57, 69), (69, 57, 58, 70), (70, 58, 59, 71), (24, 26, 60, 54), (54, 60, 61, 55), (55, 61, 62, 56), (56, 62, 63, 57), (57, 63, 64, 58), (58, 64, 65, 59), (22, 31, 66, 48), (48, 66, 67, 49), (49, 67, 68, 50), (50, 68, 69, 51), (51, 69, 70, 52), (52, 70, 71, 53), (97, 101, 91, 35), (35, 91, 90, 28), (116, 119, 94, 36), (36, 94, 93, 29), (39, 92, 100, 96), (96, 100, 101, 97), (92, 40, 98, 100), (100, 98, 99, 101), (85, 84, 104, 102), (102, 104, 105, 103), (87, 86, 108, 106), (106, 108, 109, 107), (89, 88, 112, 110), (110, 112, 113, 111), (38, 95, 118, 117), (117, 118, 119, 116), (95, 41, 114, 118), (118, 114, 115, 119)])
_uv = me_cube_006.uv_layers.new(name='UVMap')
_uv.uv.foreach_set('vector', [0.375, 0.2077, 0.625, 0.2077, 0.625, 0.25, 0.375, 0.25, 0.375, 0.9498, 0.625, 0.9498, 0.625, 1.0, 0.375, 1.0, 0.8248, 0.7082, 0.875, 0.7082, 0.875, 0.75, 0.8248, 0.75, 0.6667, 0.7082, 0.7083, 0.7082, 0.7083, 0.75, 0.6667, 0.75, 0.7083, 0.7082, 0.8248, 0.7082, 0.8248, 0.75, 0.7083, 0.75, 0.375, 0.7917, 0.625, 0.7917, 0.625, 0.8333, 0.375, 0.8333, 0.375, 0.25, 0.625, 0.25, 0.625, 0.3002, 0.375, 0.3002, 0.625, 0.7082, 0.6667, 0.7082, 0.6667, 0.75, 0.625, 0.75, 0.375, 0.4167, 0.625, 0.4167, 0.625, 0.4583, 0.375, 0.4583, 0.625, 0.5, 0.6667, 0.5, 0.6667, 0.5423, 0.625, 0.5423, 0.625, 0.6845, 0.6667, 0.6845, 0.6667, 0.7082, 0.625, 0.7082, 0.7083, 0.5, 0.8248, 0.5, 0.8248, 0.5423, 0.7083, 0.5423, 0.7083, 0.6845, 0.8248, 0.6845, 0.8248, 0.7082, 0.7083, 0.7082, 0.6667, 0.5, 0.7083, 0.5, 0.7083, 0.5423, 0.6667, 0.5423, 0.6667, 0.6845, 0.7083, 0.6845, 0.7083, 0.7082, 0.6667, 0.7082, 0.8248, 0.5, 0.875, 0.5, 0.875, 0.5423, 0.8248, 0.5423, 0.8248, 0.6845, 0.875, 0.6845, 0.875, 0.7082, 0.8248, 0.7082, 0.625, 0.2288, 0.625, 0.25, 0.625, 0.25, 0.625, 0.2288, 0.875, 0.566, 0.875, 0.5423, 0.875, 0.5423, 0.875, 0.566, 0.875, 0.7291, 0.875, 0.75, 0.875, 0.75, 0.875, 0.7291, 0.375, 0.0, 0.625, 0.0, 0.625, 0.04179, 0.375, 0.04179, 0.875, 0.7291, 0.875, 0.75, 0.875, 0.75, 0.875, 0.7291, 0.625, 0.2288, 0.625, 0.25, 0.625, 0.25, 0.625, 0.2288, 0.625, 0.2077, 0.625, 0.25, 0.625, 0.25, 0.625, 0.2288, 0.625, 0.2077, 0.875, 0.566, 0.875, 0.5423, 0.875, 0.5423, 0.875, 0.566, 0.875, 0.7082, 0.875, 0.75, 0.875, 0.75, 0.875, 0.7291, 0.875, 0.7082, 0.875, 0.7082, 0.875, 0.6845, 0.875, 0.6845, 0.875, 0.7082, 0.875, 0.6845, 0.875, 0.6608, 0.875, 0.6608, 0.875, 0.6845, 0.875, 0.6608, 0.875, 0.6371, 0.875, 0.6371, 0.875, 0.6608, 0.875, 0.6371, 0.875, 0.6134, 0.875, 0.6134, 0.875, 0.6371, 0.875, 0.6134, 0.875, 0.5897, 0.875, 0.5897, 0.875, 0.6134, 0.875, 0.5897, 0.875, 0.566, 0.875, 0.566, 0.875, 0.5897, 0.875, 0.6845, 0.875, 0.6608, 0.875, 0.6608, 0.875, 0.6845, 0.875, 0.6371, 0.875, 0.6134, 0.875, 0.6134, 0.875, 0.6371, 0.875, 0.5897, 0.875, 0.566, 0.875, 0.566, 0.875, 0.5897, 0.875, 0.7082, 0.875, 0.6845, 0.875, 0.6845, 0.875, 0.7082, 0.875, 0.6845, 0.875, 0.6608, 0.875, 0.6608, 0.875, 0.6845, 0.875, 0.6608, 0.875, 0.6371, 0.875, 0.6371, 0.875, 0.6608, 0.875, 0.6371, 0.875, 0.6134, 0.875, 0.6134, 0.875, 0.6371, 0.875, 0.6134, 0.875, 0.5897, 0.875, 0.5897, 0.875, 0.6134, 0.875, 0.5897, 0.875, 0.566, 0.875, 0.566, 0.875, 0.5897, 0.8248, 0.5423, 0.875, 0.5423, 0.875, 0.566, 0.8248, 0.566, 0.8248, 0.566, 0.875, 0.566, 0.875, 0.5897, 0.8248, 0.5897, 0.8248, 0.5897, 0.875, 0.5897, 0.875, 0.6134, 0.8248, 0.6134, 0.8248, 0.6134, 0.875, 0.6134, 0.875, 0.6371, 0.8248, 0.6371, 0.8248, 0.6371, 0.875, 0.6371, 0.875, 0.6608, 0.8248, 0.6608, 0.8248, 0.6608, 0.875, 0.6608, 0.875, 0.6845, 0.8248, 0.6845, 0.6667, 0.5423, 0.7083, 0.5423, 0.7083, 0.566, 0.6667, 0.566, 0.6667, 0.566, 0.7083, 0.566, 0.7083, 0.5897, 0.6667, 0.5897, 0.6667, 0.5897, 0.7083, 0.5897, 0.7083, 0.6134, 0.6667, 0.6134, 0.6667, 0.6134, 0.7083, 0.6134, 0.7083, 0.6371, 0.6667, 0.6371, 0.6667, 0.6371, 0.7083, 0.6371, 0.7083, 0.6608, 0.6667, 0.6608, 0.6667, 0.6608, 0.7083, 0.6608, 0.7083, 0.6845, 0.6667, 0.6845, 0.7083, 0.5423, 0.8248, 0.5423, 0.8248, 0.566, 0.7083, 0.566, 0.7083, 0.566, 0.8248, 0.566, 0.8248, 0.5897, 0.7083, 0.5897, 0.7083, 0.5897, 0.8248, 0.5897, 0.8248, 0.6134, 0.7083, 0.6134, 0.7083, 0.6134, 0.8248, 0.6134, 0.8248, 0.6371, 0.7083, 0.6371, 0.7083, 0.6371, 0.8248, 0.6371, 0.8248, 0.6608, 0.7083, 0.6608, 0.7083, 0.6608, 0.8248, 0.6608, 0.8248, 0.6845, 0.7083, 0.6845, 0.625, 0.5423, 0.6667, 0.5423, 0.6667, 0.566, 0.625, 0.566, 0.625, 0.566, 0.6667, 0.566, 0.6667, 0.5897, 0.625, 0.5897, 0.625, 0.5897, 0.6667, 0.5897, 0.6667, 0.6134, 0.625, 0.6134, 0.625, 0.6134, 0.6667, 0.6134, 0.6667, 0.6371, 0.625, 0.6371, 0.625, 0.6371, 0.6667, 0.6371, 0.6667, 0.6608, 0.625, 0.6608, 0.625, 0.6608, 0.6667, 0.6608, 0.6667, 0.6845, 0.625, 0.6845, 0.625, 0.2077, 0.625, 0.2288, 0.625, 0.2288, 0.625, 0.2077, 0.625, 0.2077, 0.625, 0.2288, 0.625, 0.2288, 0.625, 0.2077, 0.875, 0.7082, 0.875, 0.7291, 0.875, 0.7291, 0.875, 0.7082, 0.875, 0.7082, 0.875, 0.7291, 0.875, 0.7291, 0.875, 0.7082, 0.625, 0.2077, 0.625, 0.2288, 0.625, 0.2288, 0.625, 0.2077, 0.625, 0.2077, 0.625, 0.2288, 0.625, 0.2288, 0.625, 0.2077, 0.625, 0.2288, 0.625, 0.25, 0.625, 0.25, 0.625, 0.2288, 0.625, 0.2288, 0.625, 0.25, 0.625, 0.25, 0.625, 0.2288, 0.875, 0.5897, 0.875, 0.566, 0.875, 0.566, 0.875, 0.5897, 0.875, 0.5897, 0.875, 0.566, 0.875, 0.566, 0.875, 0.5897, 0.875, 0.6371, 0.875, 0.6134, 0.875, 0.6134, 0.875, 0.6371, 0.875, 0.6371, 0.875, 0.6134, 0.875, 0.6134, 0.875, 0.6371, 0.875, 0.6845, 0.875, 0.6608, 0.875, 0.6608, 0.875, 0.6845, 0.875, 0.6845, 0.875, 0.6608, 0.875, 0.6608, 0.875, 0.6845, 0.875, 0.7082, 0.875, 0.7291, 0.875, 0.7291, 0.875, 0.7082, 0.875, 0.7082, 0.875, 0.7291, 0.875, 0.7291, 0.875, 0.7082, 0.875, 0.7291, 0.875, 0.75, 0.875, 0.75, 0.875, 0.7291, 0.875, 0.7291, 0.875, 0.75, 0.875, 0.75, 0.875, 0.7291])
me_cube_006.use_remesh_preserve_volume = False
me_cube_006.use_remesh_preserve_attributes = False
me_cube_006.use_mirror_vertex_groups = False
me_cube_006.update()
me_cube_007 = bpy.data.meshes.new('Cube.007')
me_cube_007.from_pydata([(-1.0, -1.0, -1.0), (-1.0, -1.0, 0.6024), (-1.0, 1.0, -1.0), (-1.0, 1.0, 0.6024), (1.0, -0.7483, 0.6024), (1.0, 0.7483, 0.6024), (0.3333, 1.0, -1.0), (-0.5988, 1.0, -1.0), (-0.5988, 1.0, 0.6024), (0.3333, 1.0, 0.6024), (-0.5988, -1.0, -1.0), (0.3333, -1.0, -1.0), (0.3333, -1.0, 0.6024), (-0.5988, -1.0, 0.6024), (0.6667, 0.8741, 0.6024), (0.6667, -0.8741, -1.0), (0.6667, 0.8741, -1.0), (0.6667, -0.8741, 0.6024), (-1.0, 0.6615, -1.0), (-1.0, -0.6657, -1.0), (-1.0, -0.6657, 0.6024), (-1.0, 0.6615, 0.6024), (1.0, 0.495, 0.6024), (1.0, -0.4981, 0.6024), (0.3333, 0.6615, 0.6024), (0.3333, -0.6657, 0.6024), (-0.5988, 0.6615, 0.6024), (-0.5988, -0.6657, 0.6024), (-1.614, 0.6615, 2.964), (-1.614, -0.6657, 2.964), (-1.559, 1.0, 2.754), (0.6667, 0.5783, 0.6024), (0.6667, -0.5819, 0.6024), (-1.614, 1.0, 2.964), (-1.614, -1.0, 2.964), (-1.559, 0.6615, 2.754), (-1.559, -0.6657, 2.754), (-1.559, -1.0, 2.754), (-1.059, -0.6657, 0.8278), (-1.059, 0.6615, 0.8278), (-1.059, 1.0, 0.8278), (-1.059, -1.0, 0.8278), (-1.0, -0.4761, 0.6024), (-1.0, -0.2865, 0.6024), (-1.0, -0.09687, 0.6024), (-1.0, 0.09273, 0.6024), (-1.0, 0.2823, 0.6024), (-1.0, 0.4719, 0.6024), (1.0, 0.3531, 0.6024), (1.0, 0.2113, 0.6024), (1.0, 0.06939, 0.6024), (1.0, -0.07249, 0.6024), (1.0, -0.2144, 0.6024), (1.0, -0.3562, 0.6024), (0.3333, 0.4719, 0.6024), (0.3333, 0.2823, 0.6024), (0.3333, 0.09273, 0.6024), (0.3333, -0.09687, 0.6024), (0.3333, -0.2865, 0.6024), (0.3333, -0.4761, 0.6024), (-0.5988, 0.4719, 0.6024), (-0.5988, 0.2823, 0.6024), (-0.5988, 0.09273, 0.6024), (-0.5988, -0.09687, 0.6024), (-0.5988, -0.2865, 0.6024), (-0.5988, -0.4761, 0.6024), (0.6667, 0.4125, 0.6024), (0.6667, 0.2468, 0.6024), (0.6667, 0.08106, 0.6024), (0.6667, -0.08468, 0.6024), (0.6667, -0.2504, 0.6024), (0.6667, -0.4162, 0.6024), (-1.614, -0.4761, 2.964), (-1.614, -0.2865, 2.964), (-1.614, -0.09687, 2.964), (-1.614, 0.09273, 2.964), (-1.614, 0.2823, 2.964), (-1.614, 0.4719, 2.964), (-1.559, 0.4719, 2.754), (-1.559, 0.2823, 2.754), (-1.559, 0.09273, 2.754), (-1.559, -0.09687, 2.754), (-1.559, -0.2865, 2.754), (-1.559, -0.4761, 2.754), (-1.059, 0.4719, 0.8278), (-1.059, 0.2823, 0.8278), (-1.059, 0.09273, 0.8278), (-1.059, -0.09687, 0.8278), (-1.059, -0.2865, 0.8278), (-1.059, -0.4761, 0.8278), (-1.614, 0.8308, 2.964), (-1.559, 0.8308, 2.754), (-1.059, 0.8308, 0.8278), (-1.614, -0.8328, 2.964), (-1.559, -0.8328, 2.754), (-1.059, -0.8328, 0.8278), (-1.295, 0.6615, 1.47), (-1.461, 0.6615, 2.112), (-1.295, 1.0, 1.47), (-1.461, 1.0, 2.112), (-1.295, 0.8308, 1.47), (-1.461, 0.8308, 2.112), (-1.295, 0.2823, 1.47), (-1.461, 0.2823, 2.112), (-1.295, 0.4719, 1.47), (-1.461, 0.4719, 2.112), (-1.295, -0.09687, 1.47), (-1.461, -0.09687, 2.112), (-1.295, 0.09273, 1.47), (-1.461, 0.09273, 2.112), (-1.295, -0.4761, 1.47), (-1.461, -0.4761, 2.112), (-1.295, -0.2865, 1.47), (-1.461, -0.2865, 2.112), (-1.295, -1.0, 1.47), (-1.461, -1.0, 2.112), (-1.461, -0.6657, 2.112), (-1.295, -0.6657, 1.47), (-1.295, -0.8328, 1.47), (-1.461, -0.8328, 2.112)], [], [(18, 21, 3, 2), (10, 13, 1, 0), (27, 20, 1, 13), (32, 25, 12, 17), (25, 27, 13, 12), (15, 17, 12, 11), (2, 3, 8, 7), (23, 32, 17, 4), (6, 9, 14, 16), (5, 14, 31, 22), (53, 71, 32, 23), (9, 8, 26, 24), (59, 65, 27, 25), (14, 9, 24, 31), (71, 59, 25, 32), (8, 3, 21, 26), (65, 42, 20, 27), (91, 30, 33, 90), (78, 35, 28, 77), (94, 37, 34, 93), (0, 1, 20, 19), (119, 115, 37, 94), (101, 99, 30, 91), (21, 3, 40, 92, 39), (47, 21, 39, 84), (20, 1, 41, 95, 38), (20, 42, 89, 38), (42, 43, 88, 89), (43, 44, 87, 88), (44, 45, 86, 87), (45, 46, 85, 86), (46, 47, 84, 85), (111, 113, 82, 83), (107, 109, 80, 81), (103, 105, 78, 79), (36, 83, 72, 29), (83, 82, 73, 72), (82, 81, 74, 73), (81, 80, 75, 74), (80, 79, 76, 75), (79, 78, 77, 76), (26, 21, 47, 60), (60, 47, 46, 61), (61, 46, 45, 62), (62, 45, 44, 63), (63, 44, 43, 64), (64, 43, 42, 65), (31, 24, 54, 66), (66, 54, 55, 67), (67, 55, 56, 68), (68, 56, 57, 69), (69, 57, 58, 70), (70, 58, 59, 71), (24, 26, 60, 54), (54, 60, 61, 55), (55, 61, 62, 56), (56, 62, 63, 57), (57, 63, 64, 58), (58, 64, 65, 59), (22, 31, 66, 48), (48, 66, 67, 49), (49, 67, 68, 50), (50, 68, 69, 51), (51, 69, 70, 52), (52, 70, 71, 53), (97, 101, 91, 35), (35, 91, 90, 28), (116, 119, 94, 36), (36, 94, 93, 29), (39, 92, 100, 96), (96, 100, 101, 97), (92, 40, 98, 100), (100, 98, 99, 101), (85, 84, 104, 102), (102, 104, 105, 103), (87, 86, 108, 106), (106, 108, 109, 107), (89, 88, 112, 110), (110, 112, 113, 111), (38, 95, 118, 117), (117, 118, 119, 116), (95, 41, 114, 118), (118, 114, 115, 119)])
_uv = me_cube_007.uv_layers.new(name='UVMap')
_uv.uv.foreach_set('vector', [0.375, 0.2077, 0.625, 0.2077, 0.625, 0.25, 0.375, 0.25, 0.375, 0.9498, 0.625, 0.9498, 0.625, 1.0, 0.375, 1.0, 0.8248, 0.7082, 0.875, 0.7082, 0.875, 0.75, 0.8248, 0.75, 0.6667, 0.7082, 0.7083, 0.7082, 0.7083, 0.75, 0.6667, 0.75, 0.7083, 0.7082, 0.8248, 0.7082, 0.8248, 0.75, 0.7083, 0.75, 0.375, 0.7917, 0.625, 0.7917, 0.625, 0.8333, 0.375, 0.8333, 0.375, 0.25, 0.625, 0.25, 0.625, 0.3002, 0.375, 0.3002, 0.625, 0.7082, 0.6667, 0.7082, 0.6667, 0.75, 0.625, 0.75, 0.375, 0.4167, 0.625, 0.4167, 0.625, 0.4583, 0.375, 0.4583, 0.625, 0.5, 0.6667, 0.5, 0.6667, 0.5423, 0.625, 0.5423, 0.625, 0.6845, 0.6667, 0.6845, 0.6667, 0.7082, 0.625, 0.7082, 0.7083, 0.5, 0.8248, 0.5, 0.8248, 0.5423, 0.7083, 0.5423, 0.7083, 0.6845, 0.8248, 0.6845, 0.8248, 0.7082, 0.7083, 0.7082, 0.6667, 0.5, 0.7083, 0.5, 0.7083, 0.5423, 0.6667, 0.5423, 0.6667, 0.6845, 0.7083, 0.6845, 0.7083, 0.7082, 0.6667, 0.7082, 0.8248, 0.5, 0.875, 0.5, 0.875, 0.5423, 0.8248, 0.5423, 0.8248, 0.6845, 0.875, 0.6845, 0.875, 0.7082, 0.8248, 0.7082, 0.625, 0.2288, 0.625, 0.25, 0.625, 0.25, 0.625, 0.2288, 0.875, 0.566, 0.875, 0.5423, 0.875, 0.5423, 0.875, 0.566, 0.875, 0.7291, 0.875, 0.75, 0.875, 0.75, 0.875, 0.7291, 0.375, 0.0, 0.625, 0.0, 0.625, 0.04179, 0.375, 0.04179, 0.875, 0.7291, 0.875, 0.75, 0.875, 0.75, 0.875, 0.7291, 0.625, 0.2288, 0.625, 0.25, 0.625, 0.25, 0.625, 0.2288, 0.625, 0.2077, 0.625, 0.25, 0.625, 0.25, 0.625, 0.2288, 0.625, 0.2077, 0.875, 0.566, 0.875, 0.5423, 0.875, 0.5423, 0.875, 0.566, 0.875, 0.7082, 0.875, 0.75, 0.875, 0.75, 0.875, 0.7291, 0.875, 0.7082, 0.875, 0.7082, 0.875, 0.6845, 0.875, 0.6845, 0.875, 0.7082, 0.875, 0.6845, 0.875, 0.6608, 0.875, 0.6608, 0.875, 0.6845, 0.875, 0.6608, 0.875, 0.6371, 0.875, 0.6371, 0.875, 0.6608, 0.875, 0.6371, 0.875, 0.6134, 0.875, 0.6134, 0.875, 0.6371, 0.875, 0.6134, 0.875, 0.5897, 0.875, 0.5897, 0.875, 0.6134, 0.875, 0.5897, 0.875, 0.566, 0.875, 0.566, 0.875, 0.5897, 0.875, 0.6845, 0.875, 0.6608, 0.875, 0.6608, 0.875, 0.6845, 0.875, 0.6371, 0.875, 0.6134, 0.875, 0.6134, 0.875, 0.6371, 0.875, 0.5897, 0.875, 0.566, 0.875, 0.566, 0.875, 0.5897, 0.875, 0.7082, 0.875, 0.6845, 0.875, 0.6845, 0.875, 0.7082, 0.875, 0.6845, 0.875, 0.6608, 0.875, 0.6608, 0.875, 0.6845, 0.875, 0.6608, 0.875, 0.6371, 0.875, 0.6371, 0.875, 0.6608, 0.875, 0.6371, 0.875, 0.6134, 0.875, 0.6134, 0.875, 0.6371, 0.875, 0.6134, 0.875, 0.5897, 0.875, 0.5897, 0.875, 0.6134, 0.875, 0.5897, 0.875, 0.566, 0.875, 0.566, 0.875, 0.5897, 0.8248, 0.5423, 0.875, 0.5423, 0.875, 0.566, 0.8248, 0.566, 0.8248, 0.566, 0.875, 0.566, 0.875, 0.5897, 0.8248, 0.5897, 0.8248, 0.5897, 0.875, 0.5897, 0.875, 0.6134, 0.8248, 0.6134, 0.8248, 0.6134, 0.875, 0.6134, 0.875, 0.6371, 0.8248, 0.6371, 0.8248, 0.6371, 0.875, 0.6371, 0.875, 0.6608, 0.8248, 0.6608, 0.8248, 0.6608, 0.875, 0.6608, 0.875, 0.6845, 0.8248, 0.6845, 0.6667, 0.5423, 0.7083, 0.5423, 0.7083, 0.566, 0.6667, 0.566, 0.6667, 0.566, 0.7083, 0.566, 0.7083, 0.5897, 0.6667, 0.5897, 0.6667, 0.5897, 0.7083, 0.5897, 0.7083, 0.6134, 0.6667, 0.6134, 0.6667, 0.6134, 0.7083, 0.6134, 0.7083, 0.6371, 0.6667, 0.6371, 0.6667, 0.6371, 0.7083, 0.6371, 0.7083, 0.6608, 0.6667, 0.6608, 0.6667, 0.6608, 0.7083, 0.6608, 0.7083, 0.6845, 0.6667, 0.6845, 0.7083, 0.5423, 0.8248, 0.5423, 0.8248, 0.566, 0.7083, 0.566, 0.7083, 0.566, 0.8248, 0.566, 0.8248, 0.5897, 0.7083, 0.5897, 0.7083, 0.5897, 0.8248, 0.5897, 0.8248, 0.6134, 0.7083, 0.6134, 0.7083, 0.6134, 0.8248, 0.6134, 0.8248, 0.6371, 0.7083, 0.6371, 0.7083, 0.6371, 0.8248, 0.6371, 0.8248, 0.6608, 0.7083, 0.6608, 0.7083, 0.6608, 0.8248, 0.6608, 0.8248, 0.6845, 0.7083, 0.6845, 0.625, 0.5423, 0.6667, 0.5423, 0.6667, 0.566, 0.625, 0.566, 0.625, 0.566, 0.6667, 0.566, 0.6667, 0.5897, 0.625, 0.5897, 0.625, 0.5897, 0.6667, 0.5897, 0.6667, 0.6134, 0.625, 0.6134, 0.625, 0.6134, 0.6667, 0.6134, 0.6667, 0.6371, 0.625, 0.6371, 0.625, 0.6371, 0.6667, 0.6371, 0.6667, 0.6608, 0.625, 0.6608, 0.625, 0.6608, 0.6667, 0.6608, 0.6667, 0.6845, 0.625, 0.6845, 0.625, 0.2077, 0.625, 0.2288, 0.625, 0.2288, 0.625, 0.2077, 0.625, 0.2077, 0.625, 0.2288, 0.625, 0.2288, 0.625, 0.2077, 0.875, 0.7082, 0.875, 0.7291, 0.875, 0.7291, 0.875, 0.7082, 0.875, 0.7082, 0.875, 0.7291, 0.875, 0.7291, 0.875, 0.7082, 0.625, 0.2077, 0.625, 0.2288, 0.625, 0.2288, 0.625, 0.2077, 0.625, 0.2077, 0.625, 0.2288, 0.625, 0.2288, 0.625, 0.2077, 0.625, 0.2288, 0.625, 0.25, 0.625, 0.25, 0.625, 0.2288, 0.625, 0.2288, 0.625, 0.25, 0.625, 0.25, 0.625, 0.2288, 0.875, 0.5897, 0.875, 0.566, 0.875, 0.566, 0.875, 0.5897, 0.875, 0.5897, 0.875, 0.566, 0.875, 0.566, 0.875, 0.5897, 0.875, 0.6371, 0.875, 0.6134, 0.875, 0.6134, 0.875, 0.6371, 0.875, 0.6371, 0.875, 0.6134, 0.875, 0.6134, 0.875, 0.6371, 0.875, 0.6845, 0.875, 0.6608, 0.875, 0.6608, 0.875, 0.6845, 0.875, 0.6845, 0.875, 0.6608, 0.875, 0.6608, 0.875, 0.6845, 0.875, 0.7082, 0.875, 0.7291, 0.875, 0.7291, 0.875, 0.7082, 0.875, 0.7082, 0.875, 0.7291, 0.875, 0.7291, 0.875, 0.7082, 0.875, 0.7291, 0.875, 0.75, 0.875, 0.75, 0.875, 0.7291, 0.875, 0.7291, 0.875, 0.75, 0.875, 0.75, 0.875, 0.7291])
me_cube_007.use_remesh_preserve_volume = False
me_cube_007.use_remesh_preserve_attributes = False
me_cube_007.use_mirror_vertex_groups = False
me_cube_007.update()
me_cube_009 = bpy.data.meshes.new('Cube.009')
me_cube_009.from_pydata([(-1.0, -1.0, -1.0), (-1.0, -1.0, 0.6024), (-1.0, 1.0, -1.0), (-1.0, 1.0, 0.6024), (1.0, -0.7483, 0.6024), (1.0, 0.7483, 0.6024), (0.3333, 1.0, -1.0), (-0.5988, 1.0, -1.0), (-0.5988, 1.0, 0.6024), (0.3333, 1.0, 0.6024), (-0.5988, -1.0, -1.0), (0.3333, -1.0, -1.0), (0.3333, -1.0, 0.6024), (-0.5988, -1.0, 0.6024), (0.6667, 0.8741, 0.6024), (0.6667, -0.8741, -1.0), (0.6667, 0.8741, -1.0), (0.6667, -0.8741, 0.6024), (-1.0, 0.6615, -1.0), (-1.0, -0.6657, -1.0), (-1.0, -0.6657, 0.6024), (-1.0, 0.6615, 0.6024), (1.0, 0.495, 0.6024), (1.0, -0.4981, 0.6024), (0.3333, 0.6615, 0.6024), (0.3333, -0.6657, 0.6024), (-0.5988, 0.6615, 0.6024), (-0.5988, -0.6657, 0.6024), (-1.614, 0.6615, 2.964), (-1.614, -0.6657, 2.964), (-1.559, 1.0, 2.754), (0.6667, 0.5783, 0.6024), (0.6667, -0.5819, 0.6024), (-1.614, 1.0, 2.964), (-1.614, -1.0, 2.964), (-1.559, 0.6615, 2.754), (-1.559, -0.6657, 2.754), (-1.559, -1.0, 2.754), (-1.059, -0.6657, 0.8278), (-1.059, 0.6615, 0.8278), (-1.059, 1.0, 0.8278), (-1.059, -1.0, 0.8278), (-1.0, -0.4761, 0.6024), (-1.0, -0.2865, 0.6024), (-1.0, -0.09687, 0.6024), (-1.0, 0.09273, 0.6024), (-1.0, 0.2823, 0.6024), (-1.0, 0.4719, 0.6024), (1.0, 0.3531, 0.6024), (1.0, 0.2113, 0.6024), (1.0, 0.06939, 0.6024), (1.0, -0.07249, 0.6024), (1.0, -0.2144, 0.6024), (1.0, -0.3562, 0.6024), (0.3333, 0.4719, 0.6024), (0.3333, 0.2823, 0.6024), (0.3333, 0.09273, 0.6024), (0.3333, -0.09687, 0.6024), (0.3333, -0.2865, 0.6024), (0.3333, -0.4761, 0.6024), (-0.5988, 0.4719, 0.6024), (-0.5988, 0.2823, 0.6024), (-0.5988, 0.09273, 0.6024), (-0.5988, -0.09687, 0.6024), (-0.5988, -0.2865, 0.6024), (-0.5988, -0.4761, 0.6024), (0.6667, 0.4125, 0.6024), (0.6667, 0.2468, 0.6024), (0.6667, 0.08106, 0.6024), (0.6667, -0.08468, 0.6024), (0.6667, -0.2504, 0.6024), (0.6667, -0.4162, 0.6024), (-1.614, -0.4761, 2.964), (-1.614, -0.2865, 2.964), (-1.614, -0.09687, 2.964), (-1.614, 0.09273, 2.964), (-1.614, 0.2823, 2.964), (-1.614, 0.4719, 2.964), (-1.559, 0.4719, 2.754), (-1.559, 0.2823, 2.754), (-1.559, 0.09273, 2.754), (-1.559, -0.09687, 2.754), (-1.559, -0.2865, 2.754), (-1.559, -0.4761, 2.754), (-1.059, 0.4719, 0.8278), (-1.059, 0.2823, 0.8278), (-1.059, 0.09273, 0.8278), (-1.059, -0.09687, 0.8278), (-1.059, -0.2865, 0.8278), (-1.059, -0.4761, 0.8278), (-1.614, 0.8308, 2.964), (-1.559, 0.8308, 2.754), (-1.059, 0.8308, 0.8278), (-1.614, -0.8328, 2.964), (-1.559, -0.8328, 2.754), (-1.059, -0.8328, 0.8278), (-1.295, 0.6615, 1.47), (-1.461, 0.6615, 2.112), (-1.295, 1.0, 1.47), (-1.461, 1.0, 2.112), (-1.295, 0.8308, 1.47), (-1.461, 0.8308, 2.112), (-1.295, 0.2823, 1.47), (-1.461, 0.2823, 2.112), (-1.295, 0.4719, 1.47), (-1.461, 0.4719, 2.112), (-1.295, -0.09687, 1.47), (-1.461, -0.09687, 2.112), (-1.295, 0.09273, 1.47), (-1.461, 0.09273, 2.112), (-1.295, -0.4761, 1.47), (-1.461, -0.4761, 2.112), (-1.295, -0.2865, 1.47), (-1.461, -0.2865, 2.112), (-1.295, -1.0, 1.47), (-1.461, -1.0, 2.112), (-1.461, -0.6657, 2.112), (-1.295, -0.6657, 1.47), (-1.295, -0.8328, 1.47), (-1.461, -0.8328, 2.112)], [], [(18, 21, 3, 2), (10, 13, 1, 0), (27, 20, 1, 13), (32, 25, 12, 17), (25, 27, 13, 12), (15, 17, 12, 11), (2, 3, 8, 7), (23, 32, 17, 4), (6, 9, 14, 16), (5, 14, 31, 22), (53, 71, 32, 23), (9, 8, 26, 24), (59, 65, 27, 25), (14, 9, 24, 31), (71, 59, 25, 32), (8, 3, 21, 26), (65, 42, 20, 27), (91, 30, 33, 90), (78, 35, 28, 77), (94, 37, 34, 93), (0, 1, 20, 19), (119, 115, 37, 94), (101, 99, 30, 91), (21, 3, 40, 92, 39), (47, 21, 39, 84), (20, 1, 41, 95, 38), (20, 42, 89, 38), (42, 43, 88, 89), (43, 44, 87, 88), (44, 45, 86, 87), (45, 46, 85, 86), (46, 47, 84, 85), (111, 113, 82, 83), (107, 109, 80, 81), (103, 105, 78, 79), (36, 83, 72, 29), (83, 82, 73, 72), (82, 81, 74, 73), (81, 80, 75, 74), (80, 79, 76, 75), (79, 78, 77, 76), (26, 21, 47, 60), (60, 47, 46, 61), (61, 46, 45, 62), (62, 45, 44, 63), (63, 44, 43, 64), (64, 43, 42, 65), (31, 24, 54, 66), (66, 54, 55, 67), (67, 55, 56, 68), (68, 56, 57, 69), (69, 57, 58, 70), (70, 58, 59, 71), (24, 26, 60, 54), (54, 60, 61, 55), (55, 61, 62, 56), (56, 62, 63, 57), (57, 63, 64, 58), (58, 64, 65, 59), (22, 31, 66, 48), (48, 66, 67, 49), (49, 67, 68, 50), (50, 68, 69, 51), (51, 69, 70, 52), (52, 70, 71, 53), (97, 101, 91, 35), (35, 91, 90, 28), (116, 119, 94, 36), (36, 94, 93, 29), (39, 92, 100, 96), (96, 100, 101, 97), (92, 40, 98, 100), (100, 98, 99, 101), (85, 84, 104, 102), (102, 104, 105, 103), (87, 86, 108, 106), (106, 108, 109, 107), (89, 88, 112, 110), (110, 112, 113, 111), (38, 95, 118, 117), (117, 118, 119, 116), (95, 41, 114, 118), (118, 114, 115, 119)])
_uv = me_cube_009.uv_layers.new(name='UVMap')
_uv.uv.foreach_set('vector', [0.375, 0.2077, 0.625, 0.2077, 0.625, 0.25, 0.375, 0.25, 0.375, 0.9498, 0.625, 0.9498, 0.625, 1.0, 0.375, 1.0, 0.8248, 0.7082, 0.875, 0.7082, 0.875, 0.75, 0.8248, 0.75, 0.6667, 0.7082, 0.7083, 0.7082, 0.7083, 0.75, 0.6667, 0.75, 0.7083, 0.7082, 0.8248, 0.7082, 0.8248, 0.75, 0.7083, 0.75, 0.375, 0.7917, 0.625, 0.7917, 0.625, 0.8333, 0.375, 0.8333, 0.375, 0.25, 0.625, 0.25, 0.625, 0.3002, 0.375, 0.3002, 0.625, 0.7082, 0.6667, 0.7082, 0.6667, 0.75, 0.625, 0.75, 0.375, 0.4167, 0.625, 0.4167, 0.625, 0.4583, 0.375, 0.4583, 0.625, 0.5, 0.6667, 0.5, 0.6667, 0.5423, 0.625, 0.5423, 0.625, 0.6845, 0.6667, 0.6845, 0.6667, 0.7082, 0.625, 0.7082, 0.7083, 0.5, 0.8248, 0.5, 0.8248, 0.5423, 0.7083, 0.5423, 0.7083, 0.6845, 0.8248, 0.6845, 0.8248, 0.7082, 0.7083, 0.7082, 0.6667, 0.5, 0.7083, 0.5, 0.7083, 0.5423, 0.6667, 0.5423, 0.6667, 0.6845, 0.7083, 0.6845, 0.7083, 0.7082, 0.6667, 0.7082, 0.8248, 0.5, 0.875, 0.5, 0.875, 0.5423, 0.8248, 0.5423, 0.8248, 0.6845, 0.875, 0.6845, 0.875, 0.7082, 0.8248, 0.7082, 0.625, 0.2288, 0.625, 0.25, 0.625, 0.25, 0.625, 0.2288, 0.875, 0.566, 0.875, 0.5423, 0.875, 0.5423, 0.875, 0.566, 0.875, 0.7291, 0.875, 0.75, 0.875, 0.75, 0.875, 0.7291, 0.375, 0.0, 0.625, 0.0, 0.625, 0.04179, 0.375, 0.04179, 0.875, 0.7291, 0.875, 0.75, 0.875, 0.75, 0.875, 0.7291, 0.625, 0.2288, 0.625, 0.25, 0.625, 0.25, 0.625, 0.2288, 0.625, 0.2077, 0.625, 0.25, 0.625, 0.25, 0.625, 0.2288, 0.625, 0.2077, 0.875, 0.566, 0.875, 0.5423, 0.875, 0.5423, 0.875, 0.566, 0.875, 0.7082, 0.875, 0.75, 0.875, 0.75, 0.875, 0.7291, 0.875, 0.7082, 0.875, 0.7082, 0.875, 0.6845, 0.875, 0.6845, 0.875, 0.7082, 0.875, 0.6845, 0.875, 0.6608, 0.875, 0.6608, 0.875, 0.6845, 0.875, 0.6608, 0.875, 0.6371, 0.875, 0.6371, 0.875, 0.6608, 0.875, 0.6371, 0.875, 0.6134, 0.875, 0.6134, 0.875, 0.6371, 0.875, 0.6134, 0.875, 0.5897, 0.875, 0.5897, 0.875, 0.6134, 0.875, 0.5897, 0.875, 0.566, 0.875, 0.566, 0.875, 0.5897, 0.875, 0.6845, 0.875, 0.6608, 0.875, 0.6608, 0.875, 0.6845, 0.875, 0.6371, 0.875, 0.6134, 0.875, 0.6134, 0.875, 0.6371, 0.875, 0.5897, 0.875, 0.566, 0.875, 0.566, 0.875, 0.5897, 0.875, 0.7082, 0.875, 0.6845, 0.875, 0.6845, 0.875, 0.7082, 0.875, 0.6845, 0.875, 0.6608, 0.875, 0.6608, 0.875, 0.6845, 0.875, 0.6608, 0.875, 0.6371, 0.875, 0.6371, 0.875, 0.6608, 0.875, 0.6371, 0.875, 0.6134, 0.875, 0.6134, 0.875, 0.6371, 0.875, 0.6134, 0.875, 0.5897, 0.875, 0.5897, 0.875, 0.6134, 0.875, 0.5897, 0.875, 0.566, 0.875, 0.566, 0.875, 0.5897, 0.8248, 0.5423, 0.875, 0.5423, 0.875, 0.566, 0.8248, 0.566, 0.8248, 0.566, 0.875, 0.566, 0.875, 0.5897, 0.8248, 0.5897, 0.8248, 0.5897, 0.875, 0.5897, 0.875, 0.6134, 0.8248, 0.6134, 0.8248, 0.6134, 0.875, 0.6134, 0.875, 0.6371, 0.8248, 0.6371, 0.8248, 0.6371, 0.875, 0.6371, 0.875, 0.6608, 0.8248, 0.6608, 0.8248, 0.6608, 0.875, 0.6608, 0.875, 0.6845, 0.8248, 0.6845, 0.6667, 0.5423, 0.7083, 0.5423, 0.7083, 0.566, 0.6667, 0.566, 0.6667, 0.566, 0.7083, 0.566, 0.7083, 0.5897, 0.6667, 0.5897, 0.6667, 0.5897, 0.7083, 0.5897, 0.7083, 0.6134, 0.6667, 0.6134, 0.6667, 0.6134, 0.7083, 0.6134, 0.7083, 0.6371, 0.6667, 0.6371, 0.6667, 0.6371, 0.7083, 0.6371, 0.7083, 0.6608, 0.6667, 0.6608, 0.6667, 0.6608, 0.7083, 0.6608, 0.7083, 0.6845, 0.6667, 0.6845, 0.7083, 0.5423, 0.8248, 0.5423, 0.8248, 0.566, 0.7083, 0.566, 0.7083, 0.566, 0.8248, 0.566, 0.8248, 0.5897, 0.7083, 0.5897, 0.7083, 0.5897, 0.8248, 0.5897, 0.8248, 0.6134, 0.7083, 0.6134, 0.7083, 0.6134, 0.8248, 0.6134, 0.8248, 0.6371, 0.7083, 0.6371, 0.7083, 0.6371, 0.8248, 0.6371, 0.8248, 0.6608, 0.7083, 0.6608, 0.7083, 0.6608, 0.8248, 0.6608, 0.8248, 0.6845, 0.7083, 0.6845, 0.625, 0.5423, 0.6667, 0.5423, 0.6667, 0.566, 0.625, 0.566, 0.625, 0.566, 0.6667, 0.566, 0.6667, 0.5897, 0.625, 0.5897, 0.625, 0.5897, 0.6667, 0.5897, 0.6667, 0.6134, 0.625, 0.6134, 0.625, 0.6134, 0.6667, 0.6134, 0.6667, 0.6371, 0.625, 0.6371, 0.625, 0.6371, 0.6667, 0.6371, 0.6667, 0.6608, 0.625, 0.6608, 0.625, 0.6608, 0.6667, 0.6608, 0.6667, 0.6845, 0.625, 0.6845, 0.625, 0.2077, 0.625, 0.2288, 0.625, 0.2288, 0.625, 0.2077, 0.625, 0.2077, 0.625, 0.2288, 0.625, 0.2288, 0.625, 0.2077, 0.875, 0.7082, 0.875, 0.7291, 0.875, 0.7291, 0.875, 0.7082, 0.875, 0.7082, 0.875, 0.7291, 0.875, 0.7291, 0.875, 0.7082, 0.625, 0.2077, 0.625, 0.2288, 0.625, 0.2288, 0.625, 0.2077, 0.625, 0.2077, 0.625, 0.2288, 0.625, 0.2288, 0.625, 0.2077, 0.625, 0.2288, 0.625, 0.25, 0.625, 0.25, 0.625, 0.2288, 0.625, 0.2288, 0.625, 0.25, 0.625, 0.25, 0.625, 0.2288, 0.875, 0.5897, 0.875, 0.566, 0.875, 0.566, 0.875, 0.5897, 0.875, 0.5897, 0.875, 0.566, 0.875, 0.566, 0.875, 0.5897, 0.875, 0.6371, 0.875, 0.6134, 0.875, 0.6134, 0.875, 0.6371, 0.875, 0.6371, 0.875, 0.6134, 0.875, 0.6134, 0.875, 0.6371, 0.875, 0.6845, 0.875, 0.6608, 0.875, 0.6608, 0.875, 0.6845, 0.875, 0.6845, 0.875, 0.6608, 0.875, 0.6608, 0.875, 0.6845, 0.875, 0.7082, 0.875, 0.7291, 0.875, 0.7291, 0.875, 0.7082, 0.875, 0.7082, 0.875, 0.7291, 0.875, 0.7291, 0.875, 0.7082, 0.875, 0.7291, 0.875, 0.75, 0.875, 0.75, 0.875, 0.7291, 0.875, 0.7291, 0.875, 0.75, 0.875, 0.75, 0.875, 0.7291])
me_cube_009.use_remesh_preserve_volume = False
me_cube_009.use_remesh_preserve_attributes = False
me_cube_009.use_mirror_vertex_groups = False
me_cube_009.update()

# ---- objects
ob_light = bpy.data.objects.new('Light', light_light)
ob_camera = bpy.data.objects.new('Camera', cam_camera)
ob_circle = bpy.data.objects.new('Circle', me_circle)
ob_cylinder = bpy.data.objects.new('Cylinder', me_cylinder)
ob_plane = bpy.data.objects.new('Plane', me_plane)
ob_plane_001 = bpy.data.objects.new('Plane.001', me_plane_001)
ob_plane_002 = bpy.data.objects.new('Plane.002', me_plane_002)
ob_circle_001 = bpy.data.objects.new('Circle.001', me_circle_001)
ob_circle_002 = bpy.data.objects.new('Circle.002', me_circle_002)
ob_circle_003 = bpy.data.objects.new('Circle.003', me_circle_003)
ob_circle_004 = bpy.data.objects.new('Circle.004', me_circle_004)
ob_plane_003 = bpy.data.objects.new('Plane.003', me_plane_003)
ob_plane_004 = bpy.data.objects.new('Plane.004', me_plane_004)
ob_plane_005 = bpy.data.objects.new('Plane.005', me_plane_005)
ob_plane_006 = bpy.data.objects.new('Plane.006', me_plane_006)
ob_plane_007 = bpy.data.objects.new('Plane.007', me_plane_007)
ob_cube = bpy.data.objects.new('Cube', me_cube_002)
ob_cube_001 = bpy.data.objects.new('Cube.001', me_cube_003)
ob_cube_002 = bpy.data.objects.new('Cube.002', me_cube_004)
ob_cube_003 = bpy.data.objects.new('Cube.003', me_cube_005)
ob_cube_004 = bpy.data.objects.new('Cube.004', me_cube_006)
ob_cube_005 = bpy.data.objects.new('Cube.005', me_cube_007)
ob_cube_007 = bpy.data.objects.new('Cube.007', me_cube_009)

# ---- transforms, parenting, visibility, modifiers, constraints
ob_light.location = (4.076, 1.005, 5.904)
ob_light.rotation_euler = (0.6503, 0.05522, 1.866)
ob_light.lock_rotations_4d = False
ob_light.empty_display_type = 'ARROWS'
ob_light.color = (0.0, 0.0, 0.0, 0.0)
ob_light.lineart.crease_threshold = 0.0
ob_camera.location = (7.359, -6.926, 4.958)
ob_camera.rotation_euler = (1.109, 0.0, 0.8149)
ob_camera.lock_rotations_4d = False
ob_camera.empty_display_type = 'ARROWS'
ob_camera.color = (0.0, 0.0, 0.0, 0.0)
ob_camera.display_type = 'WIRE'
ob_camera.lineart.crease_threshold = 0.0
ob_circle.location = (0.0, 0.0, 0.1677)
ob_circle.lineart.crease_threshold = 0.0
ob_cylinder.location = (0.0, -0.4082, 0.4588)
ob_cylinder.scale = (0.04454, 0.04454, 0.04454)
ob_cylinder.lineart.crease_threshold = 0.0
ob_plane.location = (-2.089, 3.262, 0.31)
ob_plane.scale = (0.2126, 0.6948, 0.6948)
ob_plane.lineart.crease_threshold = 0.0
ob_plane_001.location = (2.867, 2.004, 0.3099)
ob_plane_001.scale = (1.719, 0.3565, 1.0)
ob_plane_001.lineart.crease_threshold = 0.0
ob_plane_002.location = (3.404, 4.512, 0.0)
ob_plane_002.rotation_euler = (1.571, -0.0, 0.0)
ob_plane_002.scale = (3.151, 1.0, 1.0)
ob_plane_002.lineart.crease_threshold = 0.0
ob_circle_001.location = (2.249, -1.248, 0.1677)
ob_circle_001.lineart.crease_threshold = 0.0
ob_circle_002.location = (-2.204, -1.248, 0.1677)
ob_circle_002.lineart.crease_threshold = 0.0
ob_circle_003.location = (-1.044, -3.143, 0.1677)
ob_circle_003.lineart.crease_threshold = 0.0
ob_circle_004.location = (0.8147, -3.877, 0.1677)
ob_circle_004.lineart.crease_threshold = 0.0
ob_plane_003.location = (3.78, -5.542, 0.3543)
ob_plane_003.scale = (1.0, 0.2549, 1.0)
ob_plane_003.lineart.crease_threshold = 0.0
ob_plane_004.location = (-3.78, 0.6153, 0.51)
ob_plane_004.scale = (0.2548, 0.5191, 1.0)
ob_plane_004.lineart.crease_threshold = 0.0
ob_plane_005.location = (-1.649, 2.086, 0.0)
ob_plane_005.scale = (0.214, 3.059, 1.0)
ob_plane_005.lineart.crease_threshold = 0.0
ob_plane_006.location = (2.86, 1.716, 0.0)
ob_plane_006.rotation_euler = (1.571, -0.0, 0.0)
ob_plane_006.scale = (1.677, 0.2868, 0.2868)
ob_plane_006.lineart.crease_threshold = 0.0
ob_plane_007.location = (3.377, 4.417, 0.3099)
ob_plane_007.scale = (2.931, 0.09679, 1.0)
ob_plane_007.lineart.crease_threshold = 0.0
_m = ob_plane_007.modifiers.new('Array', 'ARRAY')
_m.count = 3
_m.use_constant_offset = True
_m.constant_offset_displace = (0.0, 0.0, -0.5)
_m.use_relative_offset = False
_m.relative_offset_displace = (0.0, 0.0, 1.0)
ob_cube.location = (-1.621, -3.101, 0.0)
ob_cube.scale = (0.2788, 0.2788, 0.2788)
ob_cube.lineart.crease_threshold = 0.0
ob_cube_001.location = (-0.7275, -3.432, 7.451e-09)
ob_cube_001.rotation_euler = (0.0, -0.0, 2.48)
ob_cube_001.scale = (0.2788, 0.2788, 0.2788)
ob_cube_001.lineart.crease_threshold = 0.0
ob_cube_002.location = (0.5415, -4.483, -1.043e-07)
ob_cube_002.rotation_euler = (0.0, -0.0, 1.245)
ob_cube_002.scale = (0.2788, 0.2788, 0.2788)
ob_cube_002.lineart.crease_threshold = 0.0
ob_cube_003.location = (1.141, -3.742, -9.686e-08)
ob_cube_003.rotation_euler = (0.0, -0.0, 3.725)
ob_cube_003.scale = (0.2788, 0.2788, 0.2788)
ob_cube_003.lineart.crease_threshold = 0.0
ob_cube_004.location = (1.835, -1.094, -1.192e-07)
ob_cube_004.scale = (0.2788, 0.2788, 0.2788)
ob_cube_004.lineart.crease_threshold = 0.0
ob_cube_005.location = (2.728, -1.426, -1.118e-07)
ob_cube_005.rotation_euler = (0.0, -0.0, 2.48)
ob_cube_005.scale = (0.2788, 0.2788, 0.2788)
ob_cube_005.lineart.crease_threshold = 0.0
ob_cube_007.location = (-0.04141, -0.5097, -1.136e-07)
ob_cube_007.rotation_euler = (0.0, -0.0, 1.522)
ob_cube_007.scale = (0.2788, 0.2788, 0.2788)
ob_cube_007.lineart.crease_threshold = 0.0

# ---- collection membership
col_collection.objects.link(ob_light)
col_collection.objects.link(ob_camera)
col_collection.objects.link(ob_circle)
col_collection.objects.link(ob_cylinder)
col_collection.objects.link(ob_plane)
col_collection.objects.link(ob_plane_001)
col_collection.objects.link(ob_plane_002)
col_collection.objects.link(ob_circle_001)
col_collection.objects.link(ob_circle_002)
col_collection.objects.link(ob_circle_003)
col_collection.objects.link(ob_circle_004)
col_collection.objects.link(ob_plane_003)
col_collection.objects.link(ob_plane_004)
col_collection.objects.link(ob_plane_005)
col_collection.objects.link(ob_plane_006)
col_collection.objects.link(ob_plane_007)
col_collection.objects.link(ob_cube)
col_collection.objects.link(ob_cube_001)
col_collection.objects.link(ob_cube_002)
col_collection.objects.link(ob_cube_003)
col_collection.objects.link(ob_cube_004)
col_collection.objects.link(ob_cube_005)
col_collection.objects.link(ob_cube_007)

# ---- scene / render settings (as saved in the file)
scene.camera = ob_camera
scene.frame_start = 1; scene.frame_end = 250; scene.frame_set(132)
scene.render.engine = 'BLENDER_EEVEE_NEXT'
scene.cycles.use_denoising = False
scene.cycles.samples = 128
scene.cycles.sampling_pattern = 'TABULATED_SOBOL'
scene.cycles.use_adaptive_sampling = False
scene.cycles.use_light_tree = False
scene.view_settings.view_transform = 'Filmic'
bpy.context.view_layer.update()
